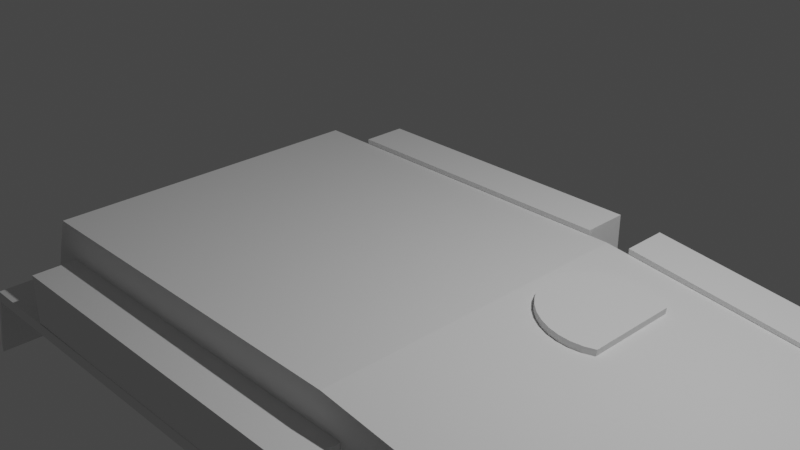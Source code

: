 # Source: ScimitarV3.blend  (saved by Blender 2.83.18; exported with 4.5.12 LTS)
import bpy
from mathutils import Matrix  # noqa: F401  (used for matrix-valued properties, if any)

bpy.ops.wm.read_factory_settings(use_empty=True)
scene = bpy.context.scene
scene.name = 'Scene'

# ---- collections
col_collection = bpy.data.collections.new('Collection'); scene.collection.children.link(col_collection)

# ---- world
world_world = bpy.data.worlds.new('World'); scene.world = world_world
world_world.use_nodes = True; world_world.node_tree.nodes.clear()
_N = world_world.node_tree.nodes; _L = world_world.node_tree.links
n0 = _N.new('ShaderNodeOutputWorld'); n0.name = 'World Output'; n0.location = (300, 300)
n1 = _N.new('ShaderNodeBackground'); n1.name = 'Background'; n1.location = (10, 300)
n1.inputs[0].default_value = (0.05088, 0.05088, 0.05088, 1.0)
_L.new(n1.outputs[0], n0.inputs[0])
n0.is_active_output = True
world_world.color = (0.05088, 0.05088, 0.05088)
world_world.use_sun_shadow = False
world_world.sun_shadow_jitter_overblur = 0.0

# ---- cameras
cam_camera = bpy.data.cameras.new('Camera')
cam_camera.clip_end = 100.0
cam_camera.ortho_scale = 7.314

# ---- lights
light_light = bpy.data.lights.new('Light', 'POINT')
light_light.transmission_factor = 0.0
light_light.energy = 1000.0
light_light.shadow_soft_size = 0.1
light_light.shadow_maximum_resolution = 0.006
light_light.use_absolute_resolution = True

# ---- meshes
me_cube = bpy.data.meshes.new('Cube')
me_cube.from_pydata([(-1.865, -1.0, 2.0), (-1.865, 1.0, 2.0), (-0.928, -1.0, 2.0), (-0.928, 1.0, 2.0), (-1.938, -1.0, 1.137), (-1.938, 1.0, 1.137), (-0.1258, 1.0, 1.191), (-0.1258, -1.0, 1.191), (-1.898, -1.0, 1.648), (-1.898, 1.0, 1.648), (-0.1714, 1.0, 1.648), (-0.1714, -1.0, 1.648), (-1.986, -1.0, 0.2421), (-1.758, -1.0, 0.0), (-1.758, 1.0, 0.0), (-1.986, 1.0, 0.2421), (-0.315, -1.0, 0.0), (-0.315, 1.0, 0.0), (-0.1968, -1.0, 0.1843), (-0.1968, 1.0, 0.1843), (-1.923, 1.0, 1.333), (-0.1433, 1.0, 1.366), (-0.1433, -1.0, 1.366), (-1.923, -1.0, 1.333), (-1.938, 1.802, 1.137), (-0.1258, 1.802, 1.191), (-1.938, -1.802, 1.137), (-0.1258, -1.802, 1.191), (-0.1258, -1.0, 1.074), (-1.938, -1.0, 1.02), (-1.938, 1.0, 1.02), (-0.1258, 1.0, 1.074), (-1.938, 1.802, 1.02), (-0.1258, 1.802, 1.074), (-0.1258, -1.802, 1.074), (-1.938, -1.802, 1.02), (-0.01368, 1.0, 1.191), (-0.01368, 1.802, 1.191), (-0.01368, -1.802, 1.191), (-0.01368, -1.0, 1.191), (-0.01368, 1.0, 1.074), (-0.01368, 1.802, 1.074), (-0.01368, -1.802, 1.074), (-0.01368, -1.0, 1.074), (0.04447, 1.0, 0.6721), (0.04447, 1.802, 0.6721), (0.04447, -1.802, 0.6721), (0.04447, -1.0, 0.6721), (0.04447, 1.0, 0.5548), (0.04447, 1.802, 0.5548), (0.04447, -1.802, 0.5548), (0.04447, -1.0, 0.5548), (-2.03, 1.802, 1.137), (-2.03, 1.0, 1.137), (-2.03, -1.0, 1.137), (-2.03, -1.802, 1.137), (-2.03, 1.802, 1.02), (-2.03, 1.0, 1.02), (-2.03, -1.0, 1.02), (-2.03, -1.802, 1.02), (-2.075, 1.802, 0.4672), (-2.075, 1.0, 0.4672), (-2.075, -1.0, 0.4672), (-2.075, -1.802, 0.4672), (-2.075, 1.802, 0.35), (-2.075, 1.0, 0.35), (-2.075, -1.0, 0.35), (-2.075, -1.802, 0.35), (-0.1049, -1.0, 0.5501), (-0.08977, -1.0, 0.7295), (-0.08977, 1.0, 0.7295), (-0.1049, 1.0, 0.5501), (-1.865, 1.401, 2.0), (-0.928, 1.401, 2.0), (-1.923, 1.401, 1.333), (-1.938, 1.401, 1.137), (-0.1433, 1.401, 1.366), (-0.1258, 1.401, 1.191), (-1.898, 1.401, 1.648), (-0.1714, 1.401, 1.648), (-1.898, -1.416, 1.648), (-1.865, -1.416, 2.0), (-0.928, -1.416, 2.0), (-0.1433, -1.416, 1.366), (-0.1258, -1.416, 1.191), (-1.938, -1.416, 1.137), (-1.923, -1.416, 1.333), (-0.1714, -1.416, 1.648)], [(8, 0), (20, 5), (22, 7), (23, 8), (1, 9), (9, 20), (10, 21), (11, 22), (4, 23), (74, 75), (72, 78), (78, 74), (83, 84)], [(76, 79, 21), (10, 3, 2, 11), (80, 86, 85, 84, 87, 82, 81), (3, 1, 0, 2), (70, 6, 7, 69), (23, 85, 86), (1, 3, 73, 72), (14, 13, 12, 15), (12, 4, 5, 15), (14, 15, 5, 6, 70, 71, 19, 17), (14, 17, 16, 13), (16, 18, 68, 69, 7, 4, 12, 13), (16, 17, 19, 18), (33, 31, 40, 41), (26, 35, 59, 55), (30, 31, 33, 32), (28, 29, 35, 34), (28, 34, 42, 43), (25, 24, 32, 33), (5, 6, 31, 30), (7, 4, 29, 28), (24, 5, 53, 52), (26, 27, 34, 35), (37, 41, 49, 45), (38, 39, 47, 46), (31, 6, 36, 40), (34, 27, 38, 42), (27, 7, 39, 38), (6, 25, 37, 36), (25, 33, 41, 37), (7, 28, 43, 39), (46, 47, 51, 50), (44, 45, 49, 48), (39, 43, 51, 47), (41, 40, 48, 49), (36, 37, 45, 44), (40, 36, 44, 48), (42, 38, 46, 50), (43, 42, 50, 51), (52, 53, 61, 60), (57, 56, 64, 65), (32, 24, 52, 56), (35, 29, 58, 59), (29, 4, 54, 58), (30, 32, 56, 57), (4, 26, 55, 54), (5, 30, 57, 53), (60, 61, 65, 64), (62, 63, 67, 66), (55, 59, 67, 63), (56, 52, 60, 64), (59, 58, 66, 67), (54, 55, 63, 62), (58, 54, 62, 66), (53, 57, 65, 61), (5, 24, 25, 6), (7, 27, 26, 4), (70, 69, 68, 71), (71, 68, 18, 19), (6, 77, 76, 21), (3, 10, 79, 73), (6, 5, 75, 77), (77, 75, 72, 73, 79, 76), (21, 79, 10, 11, 87, 83, 22), (80, 81, 8), (72, 75, 5, 4, 85, 23, 86, 80, 8, 81, 0, 1), (4, 7, 84, 85), (11, 2, 82, 87), (2, 0, 81, 82)])
_uv = me_cube.uv_layers.new(name='UVMap')
_uv.uv.foreach_set('vector', [0.0, 0.0, 0.581, 0.5, 0.0, 0.0, 0.581, 0.5, 0.625, 0.5, 0.625, 0.75, 0.581, 0.75, 0.0, 0.0, 0.0, 0.0, 0.5111, 1.0, 0.5239, 0.75, 0.581, 0.75, 0.625, 0.75, 0.875, 0.75, 0.625, 0.5, 0.875, 0.5, 0.875, 0.75, 0.625, 0.75, 0.4662, 0.5, 0.5239, 0.5, 0.5239, 0.75, 0.4662, 0.75, 0.0, 0.0, 0.5111, 1.0, 0.0, 0.0, 0.875, 0.5, 0.625, 0.5, 0.625, 0.5, 0.875, 0.5, 0.1553, 0.5, 0.1553, 0.75, 0.125, 0.75, 0.125, 0.5, 0.4053, 0.0, 0.5111, 0.0, 0.5111, 0.25, 0.4053, 0.25, 0.375, 0.2803, 0.4053, 0.25, 0.5111, 0.25, 0.5239, 0.5, 0.4662, 0.5, 0.4438, 0.4949, 0.398, 0.474, 0.375, 0.451, 0.1553, 0.5, 0.326, 0.5, 0.326, 0.75, 0.1553, 0.75, 0.375, 0.799, 0.398, 0.776, 0.4438, 0.7551, 0.4662, 0.75, 0.5239, 0.75, 0.5111, 1.0, 0.4053, 1.0, 0.375, 0.9697, 0.326, 0.75, 0.326, 0.5, 0.372, 0.5, 0.372, 0.75, 0.5239, 0.5, 0.5239, 0.5, 0.5239, 0.5, 0.5239, 0.5, 0.0, 0.0, 0.0, 0.0, 0.0, 0.0, 0.0, 0.0, 0.5111, 0.25, 0.5239, 0.5, 0.5239, 0.5, 0.5111, 0.25, 0.5239, 0.75, 0.5111, 1.0, 0.5111, 1.0, 0.5239, 0.75, 0.5239, 0.75, 0.5239, 0.75, 0.5239, 0.75, 0.5239, 0.75, 0.0, 0.0, 0.0, 0.0, 0.0, 0.0, 0.0, 0.0, 0.5111, 0.25, 0.5239, 0.5, 0.5239, 0.5, 0.5111, 0.25, 0.5239, 0.75, 0.5111, 1.0, 0.5111, 1.0, 0.5239, 0.75, 0.0, 0.0, 0.0, 0.0, 0.0, 0.0, 0.0, 0.0, 0.0, 0.0, 0.0, 0.0, 0.0, 0.0, 0.0, 0.0, 0.0, 0.0, 0.0, 0.0, 0.0, 0.0, 0.0, 0.0, 0.0, 0.0, 0.0, 0.0, 0.0, 0.0, 0.0, 0.0, 0.5239, 0.5, 0.5239, 0.5, 0.5239, 0.5, 0.5239, 0.5, 0.0, 0.0, 0.0, 0.0, 0.0, 0.0, 0.0, 0.0, 0.0, 0.0, 0.0, 0.0, 0.0, 0.0, 0.0, 0.0, 0.0, 0.0, 0.0, 0.0, 0.0, 0.0, 0.0, 0.0, 0.0, 0.0, 0.0, 0.0, 0.0, 0.0, 0.0, 0.0, 0.5239, 0.75, 0.5239, 0.75, 0.5239, 0.75, 0.5239, 0.75, 0.0, 0.0, 0.0, 0.0, 0.0, 0.0, 0.0, 0.0, 0.0, 0.0, 0.0, 0.0, 0.0, 0.0, 0.0, 0.0, 0.5239, 0.75, 0.5239, 0.75, 0.5239, 0.75, 0.5239, 0.75, 0.5239, 0.5, 0.5239, 0.5, 0.5239, 0.5, 0.5239, 0.5, 0.0, 0.0, 0.0, 0.0, 0.0, 0.0, 0.0, 0.0, 0.5239, 0.5, 0.5239, 0.5, 0.5239, 0.5, 0.5239, 0.5, 0.0, 0.0, 0.0, 0.0, 0.0, 0.0, 0.0, 0.0, 0.5239, 0.75, 0.5239, 0.75, 0.5239, 0.75, 0.5239, 0.75, 0.0, 0.0, 0.0, 0.0, 0.0, 0.0, 0.0, 0.0, 0.5111, 0.25, 0.5111, 0.25, 0.5111, 0.25, 0.5111, 0.25, 0.0, 0.0, 0.0, 0.0, 0.0, 0.0, 0.0, 0.0, 0.5111, 1.0, 0.5111, 1.0, 0.5111, 1.0, 0.5111, 1.0, 0.5111, 1.0, 0.5111, 1.0, 0.5111, 1.0, 0.5111, 1.0, 0.5111, 0.25, 0.5111, 0.25, 0.5111, 0.25, 0.5111, 0.25, 0.0, 0.0, 0.0, 0.0, 0.0, 0.0, 0.0, 0.0, 0.5111, 0.25, 0.5111, 0.25, 0.5111, 0.25, 0.5111, 0.25, 0.0, 0.0, 0.0, 0.0, 0.0, 0.0, 0.0, 0.0, 0.0, 0.0, 0.0, 0.0, 0.0, 0.0, 0.0, 0.0, 0.0, 0.0, 0.0, 0.0, 0.0, 0.0, 0.0, 0.0, 0.0, 0.0, 0.0, 0.0, 0.0, 0.0, 0.0, 0.0, 0.5111, 1.0, 0.5111, 1.0, 0.5111, 1.0, 0.5111, 1.0, 0.0, 0.0, 0.0, 0.0, 0.0, 0.0, 0.0, 0.0, 0.5111, 1.0, 0.5111, 1.0, 0.5111, 1.0, 0.5111, 1.0, 0.5111, 0.25, 0.5111, 0.25, 0.5111, 0.25, 0.5111, 0.25, 0.0, 0.0, 0.0, 0.0, 0.0, 0.0, 0.0, 0.0, 0.0, 0.0, 0.0, 0.0, 0.0, 0.0, 0.0, 0.0, 0.4662, 0.5, 0.4662, 0.75, 0.4387, 0.75, 0.4387, 0.5, 0.4387, 0.5, 0.4387, 0.75, 0.372, 0.75, 0.372, 0.5, 0.5239, 0.5, 0.5239, 0.5, 0.0, 0.0, 0.0, 0.0, 0.625, 0.5, 0.581, 0.5, 0.581, 0.5, 0.625, 0.5, 0.5239, 0.5, 0.5111, 0.25, 0.5111, 0.25, 0.5239, 0.5, 0.5239, 0.5, 0.5111, 0.25, 0.875, 0.5, 0.625, 0.5, 0.581, 0.5, 0.0, 0.0, 0.0, 0.0, 0.581, 0.5, 0.581, 0.5, 0.581, 0.75, 0.581, 0.75, 0.0, 0.0, 0.0, 0.0, 0.0, 0.0, 0.875, 0.75, 0.0, 0.0, 0.875, 0.5, 0.5111, 0.25, 0.5111, 0.25, 0.5111, 0.0, 0.5111, 1.0, 0.0, 0.0, 0.0, 0.0, 0.0, 0.0, 0.0, 0.0, 0.875, 0.75, 0.875, 0.75, 0.875, 0.5, 0.5111, 1.0, 0.5239, 0.75, 0.5239, 0.75, 0.5111, 1.0, 0.581, 0.75, 0.625, 0.75, 0.625, 0.75, 0.581, 0.75, 0.625, 0.75, 0.875, 0.75, 0.875, 0.75, 0.625, 0.75])
me_cube.use_remesh_fix_poles = True
me_cube.use_remesh_preserve_attributes = False
me_cube.use_mirror_vertex_groups = False
me_cube.update()
me_plane = bpy.data.meshes.new('Plane')
me_plane.from_pydata([(-2.0, -1.0, 0.0), (0.0, -1.0, 0.0), (-2.0, 1.0, 0.0), (0.0, 1.0, 0.0), (-2.0, 1.0, 1.294), (-2.0, -1.0, 1.294), (0.0, -1.0, 1.294), (0.0, 1.0, 1.294), (0.0, 3.732, 0.0), (-2.0, 3.732, 0.0), (0.0, 3.732, 1.294), (-2.0, 3.732, 1.294)], [], [(0, 2, 3, 1), (5, 6, 7, 4), (3, 2, 9, 8), (0, 1, 6, 5), (1, 3, 7, 6), (2, 0, 5, 4), (8, 9, 11, 10), (2, 4, 11, 9), (7, 3, 8, 10), (4, 7, 10, 11)])
_uv = me_plane.uv_layers.new(name='UVMap')
_uv.uv.foreach_set('vector', [0.0, 0.0, 0.0, 1.0, 1.0, 1.0, 1.0, 0.0, 0.0, 0.0, 1.0, 0.0, 1.0, 1.0, 0.0, 1.0, 1.0, 1.0, 0.0, 1.0, 0.0, 1.0, 1.0, 1.0, 0.0, 0.0, 1.0, 0.0, 1.0, 0.0, 0.0, 0.0, 1.0, 0.0, 1.0, 1.0, 1.0, 1.0, 1.0, 0.0, 0.0, 1.0, 0.0, 0.0, 0.0, 0.0, 0.0, 1.0, 1.0, 1.0, 0.0, 1.0, 0.0, 1.0, 1.0, 1.0, 0.0, 1.0, 0.0, 1.0, 0.0, 1.0, 0.0, 1.0, 1.0, 1.0, 1.0, 1.0, 1.0, 1.0, 1.0, 1.0, 0.0, 1.0, 1.0, 1.0, 1.0, 1.0, 0.0, 1.0])
me_plane.use_remesh_fix_poles = True
me_plane.use_remesh_preserve_attributes = False
me_plane.use_mirror_vertex_groups = False
me_plane.update()
me_plane_002 = bpy.data.meshes.new('Plane.002')
me_plane_002.from_pydata([(-1.0, -2.244, -0.6469), (1.0, -2.244, -0.6469), (-1.0, -0.2441, -0.6469), (1.0, -0.2441, -0.6469), (-1.0, -0.2441, 0.6469), (-1.0, -2.244, 0.6469), (1.0, -2.244, 0.6469), (1.0, -0.2441, 0.6469), (1.0, 2.488, -0.6469), (-1.0, 2.488, -0.6469), (1.0, 2.488, 0.6469), (-1.0, 2.488, 0.6469)], [], [(0, 2, 3, 1), (5, 6, 7, 4), (3, 2, 9, 8), (0, 1, 6, 5), (1, 3, 7, 6), (2, 0, 5, 4), (8, 9, 11, 10), (2, 4, 11, 9), (7, 3, 8, 10), (4, 7, 10, 11)])
_uv = me_plane_002.uv_layers.new(name='UVMap')
_uv.uv.foreach_set('vector', [0.0, 0.0, 0.0, 1.0, 1.0, 1.0, 1.0, 0.0, 0.0, 0.0, 1.0, 0.0, 1.0, 1.0, 0.0, 1.0, 1.0, 1.0, 0.0, 1.0, 0.0, 1.0, 1.0, 1.0, 0.0, 0.0, 1.0, 0.0, 1.0, 0.0, 0.0, 0.0, 1.0, 0.0, 1.0, 1.0, 1.0, 1.0, 1.0, 0.0, 0.0, 1.0, 0.0, 0.0, 0.0, 0.0, 0.0, 1.0, 1.0, 1.0, 0.0, 1.0, 0.0, 1.0, 1.0, 1.0, 0.0, 1.0, 0.0, 1.0, 0.0, 1.0, 0.0, 1.0, 1.0, 1.0, 1.0, 1.0, 1.0, 1.0, 1.0, 1.0, 0.0, 1.0, 1.0, 1.0, 1.0, 1.0, 0.0, 1.0])
me_plane_002.use_remesh_fix_poles = True
me_plane_002.use_remesh_preserve_attributes = False
me_plane_002.use_mirror_vertex_groups = False
me_plane_002.update()
me_plane_003 = bpy.data.meshes.new('Plane.003')
me_plane_003.from_pydata([(-0.08349, -8.402, -4.768e-07), (1.917, -8.402, -4.768e-07), (-0.08349, -6.402, -4.768e-07), (1.917, -6.402, -4.768e-07), (-0.08349, -6.402, 1.294), (-0.08349, -8.402, 1.294), (1.917, -8.402, 1.294), (1.917, -6.402, 1.294), (1.917, -3.67, -4.768e-07), (-0.08349, -3.67, -4.768e-07), (1.917, -3.67, 1.294), (-0.08349, -3.67, 1.294)], [], [(0, 2, 3, 1), (5, 6, 7, 4), (3, 2, 9, 8), (0, 1, 6, 5), (1, 3, 7, 6), (2, 0, 5, 4), (8, 9, 11, 10), (2, 4, 11, 9), (7, 3, 8, 10), (4, 7, 10, 11)])
_uv = me_plane_003.uv_layers.new(name='UVMap')
_uv.uv.foreach_set('vector', [0.0, 0.0, 0.0, 1.0, 1.0, 1.0, 1.0, 0.0, 0.0, 0.0, 1.0, 0.0, 1.0, 1.0, 0.0, 1.0, 1.0, 1.0, 0.0, 1.0, 0.0, 1.0, 1.0, 1.0, 0.0, 0.0, 1.0, 0.0, 1.0, 0.0, 0.0, 0.0, 1.0, 0.0, 1.0, 1.0, 1.0, 1.0, 1.0, 0.0, 0.0, 1.0, 0.0, 0.0, 0.0, 0.0, 0.0, 1.0, 1.0, 1.0, 0.0, 1.0, 0.0, 1.0, 1.0, 1.0, 0.0, 1.0, 0.0, 1.0, 0.0, 1.0, 0.0, 1.0, 1.0, 1.0, 1.0, 1.0, 1.0, 1.0, 1.0, 1.0, 0.0, 1.0, 1.0, 1.0, 1.0, 1.0, 0.0, 1.0])
me_plane_003.use_remesh_fix_poles = True
me_plane_003.use_remesh_preserve_attributes = False
me_plane_003.use_mirror_vertex_groups = False
me_plane_003.update()
me_plane_004 = bpy.data.meshes.new('Plane.004')
me_plane_004.from_pydata([(-1.0, -2.244, -0.6469), (1.0, -2.244, -0.6469), (-1.0, -0.2441, -0.6469), (1.0, -0.2441, -0.6469), (-1.0, -0.2441, 0.6469), (-1.0, -2.244, 0.6469), (1.0, -2.244, 0.6469), (1.0, -0.2441, 0.6469), (1.0, 2.488, -0.6469), (-1.0, 2.488, -0.6469), (1.0, 2.488, 0.6469), (-1.0, 2.488, 0.6469)], [], [(0, 2, 3, 1), (5, 6, 7, 4), (3, 2, 9, 8), (0, 1, 6, 5), (1, 3, 7, 6), (2, 0, 5, 4), (8, 9, 11, 10), (2, 4, 11, 9), (7, 3, 8, 10), (4, 7, 10, 11)])
_uv = me_plane_004.uv_layers.new(name='UVMap')
_uv.uv.foreach_set('vector', [0.0, 0.0, 0.0, 1.0, 1.0, 1.0, 1.0, 0.0, 0.0, 0.0, 1.0, 0.0, 1.0, 1.0, 0.0, 1.0, 1.0, 1.0, 0.0, 1.0, 0.0, 1.0, 1.0, 1.0, 0.0, 0.0, 1.0, 0.0, 1.0, 0.0, 0.0, 0.0, 1.0, 0.0, 1.0, 1.0, 1.0, 1.0, 1.0, 0.0, 0.0, 1.0, 0.0, 0.0, 0.0, 0.0, 0.0, 1.0, 1.0, 1.0, 0.0, 1.0, 0.0, 1.0, 1.0, 1.0, 0.0, 1.0, 0.0, 1.0, 0.0, 1.0, 0.0, 1.0, 1.0, 1.0, 1.0, 1.0, 1.0, 1.0, 1.0, 1.0, 0.0, 1.0, 1.0, 1.0, 1.0, 1.0, 0.0, 1.0])
me_plane_004.use_remesh_fix_poles = True
me_plane_004.use_remesh_preserve_attributes = False
me_plane_004.use_mirror_vertex_groups = False
me_plane_004.update()
me_plane_005 = bpy.data.meshes.new('Plane.005')
me_plane_005.from_pydata([(-1.0, -2.244, -0.6469), (1.0, -2.244, -0.6469), (-1.0, -0.2441, -0.6469), (1.0, -0.2441, -0.6469), (-1.0, -0.2441, 0.6469), (-1.0, -2.244, 0.6469), (1.0, -2.244, 0.6469), (1.0, -0.2441, 0.6469), (1.0, 2.488, -0.6469), (-1.0, 2.488, -0.6469), (1.0, 2.488, 0.6469), (-1.0, 2.488, 0.6469)], [], [(0, 2, 3, 1), (5, 6, 7, 4), (3, 2, 9, 8), (0, 1, 6, 5), (1, 3, 7, 6), (2, 0, 5, 4), (8, 9, 11, 10), (2, 4, 11, 9), (7, 3, 8, 10), (4, 7, 10, 11)])
_uv = me_plane_005.uv_layers.new(name='UVMap')
_uv.uv.foreach_set('vector', [0.0, 0.0, 0.0, 1.0, 1.0, 1.0, 1.0, 0.0, 0.0, 0.0, 1.0, 0.0, 1.0, 1.0, 0.0, 1.0, 1.0, 1.0, 0.0, 1.0, 0.0, 1.0, 1.0, 1.0, 0.0, 0.0, 1.0, 0.0, 1.0, 0.0, 0.0, 0.0, 1.0, 0.0, 1.0, 1.0, 1.0, 1.0, 1.0, 0.0, 0.0, 1.0, 0.0, 0.0, 0.0, 0.0, 0.0, 1.0, 1.0, 1.0, 0.0, 1.0, 0.0, 1.0, 1.0, 1.0, 0.0, 1.0, 0.0, 1.0, 0.0, 1.0, 0.0, 1.0, 1.0, 1.0, 1.0, 1.0, 1.0, 1.0, 1.0, 1.0, 0.0, 1.0, 1.0, 1.0, 1.0, 1.0, 0.0, 1.0])
me_plane_005.use_remesh_fix_poles = True
me_plane_005.use_remesh_preserve_attributes = False
me_plane_005.use_mirror_vertex_groups = False
me_plane_005.update()
me_plane_006 = bpy.data.meshes.new('Plane.006')
me_plane_006.from_pydata([(-1.0, -2.244, -0.6469), (1.0, -2.244, -0.6469), (-1.0, -2.244, 0.6135), (1.0, -2.244, 0.6135), (1.0, 2.488, -0.6469), (-1.0, 2.488, -0.6469), (1.0, 2.488, 0.182), (-1.0, 2.488, 0.182)], [], [(6, 3, 1, 4), (0, 1, 3, 2), (4, 5, 7, 6), (5, 0, 2, 7), (2, 3, 6, 7)])
_uv = me_plane_006.uv_layers.new(name='UVMap')
_uv.uv.foreach_set('vector', [1.0, 1.0, 1.0, 0.0, 1.0, 0.0, 1.0, 1.0, 0.0, 0.0, 1.0, 0.0, 1.0, 0.0, 0.0, 0.0, 1.0, 1.0, 0.0, 1.0, 0.0, 1.0, 1.0, 1.0, 0.0, 1.0, 0.0, 0.0, 0.0, 0.0, 0.0, 1.0, 0.0, 0.0, 1.0, 0.0, 1.0, 1.0, 0.0, 1.0])
me_plane_006.use_remesh_fix_poles = True
me_plane_006.use_remesh_preserve_attributes = False
me_plane_006.use_mirror_vertex_groups = False
me_plane_006.update()
me_plane_007 = bpy.data.meshes.new('Plane.007')
me_plane_007.from_pydata([(0.008097, 2.325, 0.0), (0.008097, 4.325, 0.0), (0.008097, 2.325, 0.36), (0.008097, 4.325, 0.36), (-1.992, 2.742, 0.0), (-1.575, 2.325, 1.421e-14), (-1.575, 4.325, 0.0), (-1.992, 3.908, 0.0), (-1.575, 2.325, 0.36), (-1.992, 2.742, 0.36), (-1.992, 3.908, 0.36), (-1.575, 4.325, 0.36)], [], [(0, 5, 8, 2), (1, 0, 2, 3), (4, 5, 0, 1, 6, 7), (6, 1, 3, 11), (8, 5, 4, 9), (6, 11, 10, 7), (4, 7, 10, 9)])
_uv = me_plane_007.uv_layers.new(name='UVMap')
_uv.uv.foreach_set('vector', [1.0, 0.0, 0.2085, 0.0, 0.2085, 0.0, 1.0, 0.0, 1.0, 1.0, 1.0, 0.0, 1.0, 0.0, 1.0, 1.0, 0.0, 0.2085, 0.2085, 0.0, 1.0, 0.0, 1.0, 1.0, 0.2085, 1.0, 0.0, 0.7915, 0.2085, 1.0, 1.0, 1.0, 1.0, 1.0, 0.2085, 1.0, 0.2085, 0.0, 0.2085, 0.0, 0.0, 0.2085, 0.0, 0.2085, 0.2085, 1.0, 0.2085, 1.0, 0.0, 0.7915, 0.0, 0.7915, 0.0, 0.2085, 0.0, 0.7915, 0.0, 0.7915, 0.0, 0.2085])
me_plane_007.use_remesh_fix_poles = True
me_plane_007.use_remesh_preserve_attributes = False
me_plane_007.use_mirror_vertex_groups = False
me_plane_007.update()
me_circle = bpy.data.meshes.new('Circle')
me_circle.from_pydata([(-1.243, 4.999, 0.05835), (-1.438, 4.979, 0.05835), (-1.626, 4.922, 0.05835), (-1.799, 4.83, 0.05835), (-1.95, 4.706, 0.05835), (-2.075, 4.554, 0.05835), (-2.167, 4.381, 0.05835), (-2.224, 4.194, 0.05835), (-2.243, 3.999, 0.05835), (-2.224, 3.804, 0.05835), (-2.167, 3.616, 0.05835), (-2.075, 3.443, 0.05835), (-1.95, 3.291, 0.05835), (-1.799, 3.167, 0.05835), (-1.626, 3.075, 0.05835), (-1.438, 3.018, 0.05835), (-1.243, 2.999, 0.05835), (-1.048, 3.018, 0.05835), (-0.8604, 3.075, 0.05835), (-0.6875, 3.167, 0.05835), (-0.536, 3.291, 0.05835), (-0.4116, 3.443, 0.05835), (-0.3192, 3.616, 0.05835), (-0.2623, 3.804, 0.05835), (-0.2431, 3.999, 0.05835), (-0.2623, 4.194, 0.05835), (-0.3192, 4.381, 0.05835), (-0.4116, 4.554, 0.05835), (-0.536, 4.706, 0.05835), (-0.6875, 4.83, 0.05835), (-0.8604, 4.922, 0.05835), (-1.048, 4.979, 0.05835), (-1.243, 4.999, 0.1512), (-1.438, 4.979, 0.1512), (-1.626, 4.922, 0.1512), (-1.799, 4.83, 0.1512), (-1.95, 4.706, 0.1512), (-2.075, 4.554, 0.1512), (-2.167, 4.381, 0.1512), (-2.224, 4.194, 0.1512), (-2.243, 3.999, 0.1512), (-2.224, 3.804, 0.1512), (-2.167, 3.616, 0.1512), (-2.075, 3.443, 0.1512), (-1.95, 3.291, 0.1512), (-1.799, 3.167, 0.1512), (-1.626, 3.075, 0.1512), (-1.438, 3.018, 0.1512), (-1.243, 2.999, 0.1512), (-1.048, 3.018, 0.1512), (-0.8604, 3.075, 0.1512), (-0.6875, 3.167, 0.1512), (-0.536, 3.291, 0.1512), (-0.4116, 3.443, 0.1512), (-0.3192, 3.616, 0.1512), (-0.2623, 3.804, 0.1512), (-0.2431, 3.999, 0.1512), (-0.2623, 4.194, 0.1512), (-0.3192, 4.381, 0.1512), (-0.4116, 4.554, 0.1512), (-0.536, 4.706, 0.1512), (-0.6875, 4.83, 0.1512), (-0.8604, 4.922, 0.1512), (-1.048, 4.979, 0.1512), (-1.243, 4.999, 0.1512), (-1.438, 4.979, 0.1512), (-1.626, 4.922, 0.1512), (-1.799, 4.83, 0.1512), (-1.95, 4.706, 0.1512), (-2.075, 4.554, 0.1512), (-2.167, 4.381, 0.1512), (-2.224, 4.194, 0.1512), (-2.243, 3.999, 0.1512), (-2.224, 3.804, 0.1512), (-2.167, 3.616, 0.1512), (-2.075, 3.443, 0.1512), (-1.95, 3.291, 0.1512), (-1.799, 3.167, 0.1512), (-1.626, 3.075, 0.1512), (-1.438, 3.018, 0.1512), (-1.243, 2.999, 0.1512), (-1.048, 3.018, 0.1512), (-0.8604, 3.075, 0.1512), (-0.6875, 3.167, 0.1512), (-0.536, 3.291, 0.1512), (-0.4116, 3.443, 0.1512), (-0.3192, 3.616, 0.1512), (-0.2623, 3.804, 0.1512), (-0.2431, 3.999, 0.1512), (-0.2623, 4.194, 0.1512), (-0.3192, 4.381, 0.1512), (-0.4116, 4.554, 0.1512), (-0.536, 4.706, 0.1512), (-0.6875, 4.83, 0.1512), (-0.8604, 4.922, 0.1512), (-1.048, 4.979, 0.1512), (-1.243, 4.852, 0.1485), (-1.41, 4.835, 0.1485), (-1.57, 4.787, 0.1485), (-1.717, 4.708, 0.1485), (-1.846, 4.602, 0.1485), (-1.952, 4.473, 0.1485), (-2.031, 4.325, 0.1485), (-2.08, 4.165, 0.1485), (-2.096, 3.999, 0.1485), (-2.08, 3.832, 0.1485), (-2.031, 3.672, 0.1485), (-1.952, 3.525, 0.1485), (-1.846, 3.395, 0.1485), (-1.717, 3.289, 0.1485), (-1.57, 3.211, 0.1485), (-1.41, 3.162, 0.1485), (-1.243, 3.146, 0.1485), (-1.077, 3.162, 0.1485), (-0.9167, 3.211, 0.1485), (-0.7692, 3.289, 0.1485), (-0.6399, 3.395, 0.1485), (-0.5338, 3.525, 0.1485), (-0.455, 3.672, 0.1485), (-0.4065, 3.832, 0.1485), (-0.3901, 3.999, 0.1485), (-0.4065, 4.165, 0.1485), (-0.455, 4.325, 0.1485), (-0.5338, 4.473, 0.1485), (-0.6399, 4.602, 0.1485), (-0.7692, 4.708, 0.1485), (-0.9167, 4.787, 0.1485), (-1.077, 4.835, 0.1485), (-1.243, 4.696, 0.1655), (-1.379, 4.683, 0.1655), (-1.51, 4.643, 0.1655), (-1.631, 4.578, 0.1655), (-1.736, 4.492, 0.1655), (-1.823, 4.386, 0.1655), (-1.887, 4.265, 0.1655), (-1.927, 4.135, 0.1655), (-1.94, 3.999, 0.1655), (-1.927, 3.863, 0.1655), (-1.887, 3.732, 0.1655), (-1.823, 3.611, 0.1655), (-1.736, 3.506, 0.1655), (-1.631, 3.419, 0.1655), (-1.51, 3.354, 0.1655), (-1.379, 3.315, 0.1655), (-1.243, 3.301, 0.1655), (-1.107, 3.315, 0.1655), (-0.9762, 3.354, 0.1655), (-0.8557, 3.419, 0.1655), (-0.75, 3.506, 0.1655), (-0.6633, 3.611, 0.1655), (-0.5988, 3.732, 0.1655), (-0.5592, 3.863, 0.1655), (-0.5458, 3.999, 0.1655), (-0.5592, 4.135, 0.1655), (-0.5988, 4.265, 0.1655), (-0.6633, 4.386, 0.1655), (-0.75, 4.492, 0.1655), (-0.8557, 4.578, 0.1655), (-0.9762, 4.643, 0.1655), (-1.107, 4.683, 0.1655), (-1.243, 4.4, 0.1842), (-1.321, 4.393, 0.1842), (-1.397, 4.37, 0.1842), (-1.466, 4.333, 0.1842), (-1.527, 4.283, 0.1842), (-1.577, 4.222, 0.1842), (-1.614, 4.152, 0.1842), (-1.637, 4.077, 0.1842), (-1.645, 3.999, 0.1842), (-1.637, 3.92, 0.1842), (-1.614, 3.845, 0.1842), (-1.577, 3.775, 0.1842), (-1.527, 3.715, 0.1842), (-1.466, 3.665, 0.1842), (-1.397, 3.627, 0.1842), (-1.321, 3.605, 0.1842), (-1.243, 3.597, 0.1842), (-1.165, 3.605, 0.1842), (-1.089, 3.627, 0.1842), (-1.02, 3.665, 0.1842), (-0.9591, 3.715, 0.1842), (-0.9091, 3.775, 0.1842), (-0.872, 3.845, 0.1842), (-0.8491, 3.92, 0.1842), (-0.8414, 3.999, 0.1842), (-0.8491, 4.077, 0.1842), (-0.872, 4.152, 0.1842), (-0.9091, 4.222, 0.1842), (-0.9591, 4.283, 0.1842), (-1.02, 4.333, 0.1842), (-1.089, 4.37, 0.1842), (-1.165, 4.393, 0.1842), (-1.243, 4.215, 0.1924), (-1.285, 4.211, 0.1924), (-1.326, 4.199, 0.1924), (-1.364, 4.179, 0.1924), (-1.396, 4.152, 0.1924), (-1.423, 4.119, 0.1924), (-1.443, 4.082, 0.1924), (-1.456, 4.041, 0.1924), (-1.46, 3.999, 0.1924), (-1.456, 3.956, 0.1924), (-1.443, 3.916, 0.1924), (-1.423, 3.878, 0.1924), (-1.396, 3.845, 0.1924), (-1.364, 3.818, 0.1924), (-1.326, 3.798, 0.1924), (-1.285, 3.786, 0.1924), (-1.243, 3.782, 0.1924), (-1.201, 3.786, 0.1924), (-1.16, 3.798, 0.1924), (-1.123, 3.818, 0.1924), (-1.09, 3.845, 0.1924), (-1.063, 3.878, 0.1924), (-1.043, 3.916, 0.1924), (-1.03, 3.956, 0.1924), (-1.026, 3.999, 0.1924), (-1.03, 4.041, 0.1924), (-1.043, 4.082, 0.1924), (-1.063, 4.119, 0.1924), (-1.09, 4.152, 0.1924), (-1.123, 4.179, 0.1924), (-1.16, 4.199, 0.1924), (-1.201, 4.211, 0.1924)], [], [(23, 24, 56, 55), (10, 11, 43, 42), (24, 25, 57, 56), (11, 12, 44, 43), (25, 26, 58, 57), (12, 13, 45, 44), (26, 27, 59, 58), (13, 14, 46, 45), (0, 1, 33, 32), (27, 28, 60, 59), (14, 15, 47, 46), (1, 2, 34, 33), (28, 29, 61, 60), (15, 16, 48, 47), (2, 3, 35, 34), (29, 30, 62, 61), (16, 17, 49, 48), (3, 4, 36, 35), (30, 31, 63, 62), (17, 18, 50, 49), (4, 5, 37, 36), (31, 0, 32, 63), (18, 19, 51, 50), (5, 6, 38, 37), (19, 20, 52, 51), (6, 7, 39, 38), (20, 21, 53, 52), (7, 8, 40, 39), (21, 22, 54, 53), (8, 9, 41, 40), (22, 23, 55, 54), (9, 10, 42, 41), (36, 37, 69, 68), (63, 32, 64, 95), (50, 51, 83, 82), (37, 38, 70, 69), (51, 52, 84, 83), (38, 39, 71, 70), (52, 53, 85, 84), (39, 40, 72, 71), (53, 54, 86, 85), (40, 41, 73, 72), (54, 55, 87, 86), (41, 42, 74, 73), (55, 56, 88, 87), (42, 43, 75, 74), (56, 57, 89, 88), (43, 44, 76, 75), (57, 58, 90, 89), (44, 45, 77, 76), (58, 59, 91, 90), (45, 46, 78, 77), (32, 33, 65, 64), (59, 60, 92, 91), (46, 47, 79, 78), (33, 34, 66, 65), (60, 61, 93, 92), (47, 48, 80, 79), (34, 35, 67, 66), (61, 62, 94, 93), (48, 49, 81, 80), (35, 36, 68, 67), (62, 63, 95, 94), (49, 50, 82, 81), (71, 72, 104, 103), (85, 86, 118, 117), (72, 73, 105, 104), (86, 87, 119, 118), (73, 74, 106, 105), (87, 88, 120, 119), (74, 75, 107, 106), (88, 89, 121, 120), (75, 76, 108, 107), (89, 90, 122, 121), (76, 77, 109, 108), (90, 91, 123, 122), (77, 78, 110, 109), (64, 65, 97, 96), (91, 92, 124, 123), (78, 79, 111, 110), (65, 66, 98, 97), (92, 93, 125, 124), (79, 80, 112, 111), (66, 67, 99, 98), (93, 94, 126, 125), (80, 81, 113, 112), (67, 68, 100, 99), (94, 95, 127, 126), (81, 82, 114, 113), (68, 69, 101, 100), (95, 64, 96, 127), (82, 83, 115, 114), (69, 70, 102, 101), (83, 84, 116, 115), (70, 71, 103, 102), (84, 85, 117, 116), (106, 107, 139, 138), (120, 121, 153, 152), (107, 108, 140, 139), (121, 122, 154, 153), (108, 109, 141, 140), (122, 123, 155, 154), (109, 110, 142, 141), (96, 97, 129, 128), (123, 124, 156, 155), (110, 111, 143, 142), (97, 98, 130, 129), (124, 125, 157, 156), (111, 112, 144, 143), (98, 99, 131, 130), (125, 126, 158, 157), (112, 113, 145, 144), (99, 100, 132, 131), (126, 127, 159, 158), (113, 114, 146, 145), (100, 101, 133, 132), (127, 96, 128, 159), (114, 115, 147, 146), (101, 102, 134, 133), (115, 116, 148, 147), (102, 103, 135, 134), (116, 117, 149, 148), (103, 104, 136, 135), (117, 118, 150, 149), (104, 105, 137, 136), (118, 119, 151, 150), (105, 106, 138, 137), (119, 120, 152, 151), (141, 142, 174, 173), (128, 129, 161, 160), (155, 156, 188, 187), (142, 143, 175, 174), (129, 130, 162, 161), (156, 157, 189, 188), (143, 144, 176, 175), (130, 131, 163, 162), (157, 158, 190, 189), (144, 145, 177, 176), (131, 132, 164, 163), (158, 159, 191, 190), (145, 146, 178, 177), (132, 133, 165, 164), (159, 128, 160, 191), (146, 147, 179, 178), (133, 134, 166, 165), (147, 148, 180, 179), (134, 135, 167, 166), (148, 149, 181, 180), (135, 136, 168, 167), (149, 150, 182, 181), (136, 137, 169, 168), (150, 151, 183, 182), (137, 138, 170, 169), (151, 152, 184, 183), (138, 139, 171, 170), (152, 153, 185, 184), (139, 140, 172, 171), (153, 154, 186, 185), (140, 141, 173, 172), (154, 155, 187, 186), (176, 177, 209, 208), (163, 164, 196, 195), (190, 191, 223, 222), (177, 178, 210, 209), (164, 165, 197, 196), (191, 160, 192, 223), (178, 179, 211, 210), (165, 166, 198, 197), (179, 180, 212, 211), (166, 167, 199, 198), (180, 181, 213, 212), (167, 168, 200, 199), (181, 182, 214, 213), (168, 169, 201, 200), (182, 183, 215, 214), (169, 170, 202, 201), (183, 184, 216, 215), (170, 171, 203, 202), (184, 185, 217, 216), (171, 172, 204, 203), (185, 186, 218, 217), (172, 173, 205, 204), (186, 187, 219, 218), (173, 174, 206, 205), (160, 161, 193, 192), (187, 188, 220, 219), (174, 175, 207, 206), (161, 162, 194, 193), (188, 189, 221, 220), (175, 176, 208, 207), (162, 163, 195, 194), (189, 190, 222, 221), (193, 194, 195, 196, 197, 198, 199, 200, 201, 202, 203, 204, 205, 206, 207, 208, 209, 210, 211, 212, 213, 214, 215, 216, 217, 218, 219, 220, 221, 222, 223, 192)])
_uv = me_circle.uv_layers.new(name='UVMap')
_uv.uv.foreach_set('vector', [0.0, 0.0, 0.0, 0.0, 0.0, 0.0, 0.0, 0.0, 0.0, 0.0, 0.0, 0.0, 0.0, 0.0, 0.0, 0.0, 0.0, 0.0, 0.0, 0.0, 0.0, 0.0, 0.0, 0.0, 0.0, 0.0, 0.0, 0.0, 0.0, 0.0, 0.0, 0.0, 0.0, 0.0, 0.0, 0.0, 0.0, 0.0, 0.0, 0.0, 0.0, 0.0, 0.0, 0.0, 0.0, 0.0, 0.0, 0.0, 0.0, 0.0, 0.0, 0.0, 0.0, 0.0, 0.0, 0.0, 0.0, 0.0, 0.0, 0.0, 0.0, 0.0, 0.0, 0.0, 0.0, 0.0, 0.0, 0.0, 0.0, 0.0, 0.0, 0.0, 0.0, 0.0, 0.0, 0.0, 0.0, 0.0, 0.0, 0.0, 0.0, 0.0, 0.0, 0.0, 0.0, 0.0, 0.0, 0.0, 0.0, 0.0, 0.0, 0.0, 0.0, 0.0, 0.0, 0.0, 0.0, 0.0, 0.0, 0.0, 0.0, 0.0, 0.0, 0.0, 0.0, 0.0, 0.0, 0.0, 0.0, 0.0, 0.0, 0.0, 0.0, 0.0, 0.0, 0.0, 0.0, 0.0, 0.0, 0.0, 0.0, 0.0, 0.0, 0.0, 0.0, 0.0, 0.0, 0.0, 0.0, 0.0, 0.0, 0.0, 0.0, 0.0, 0.0, 0.0, 0.0, 0.0, 0.0, 0.0, 0.0, 0.0, 0.0, 0.0, 0.0, 0.0, 0.0, 0.0, 0.0, 0.0, 0.0, 0.0, 0.0, 0.0, 0.0, 0.0, 0.0, 0.0, 0.0, 0.0, 0.0, 0.0, 0.0, 0.0, 0.0, 0.0, 0.0, 0.0, 0.0, 0.0, 0.0, 0.0, 0.0, 0.0, 0.0, 0.0, 0.0, 0.0, 0.0, 0.0, 0.0, 0.0, 0.0, 0.0, 0.0, 0.0, 0.0, 0.0, 0.0, 0.0, 0.0, 0.0, 0.0, 0.0, 0.0, 0.0, 0.0, 0.0, 0.0, 0.0, 0.0, 0.0, 0.0, 0.0, 0.0, 0.0, 0.0, 0.0, 0.0, 0.0, 0.0, 0.0, 0.0, 0.0, 0.0, 0.0, 0.0, 0.0, 0.0, 0.0, 0.0, 0.0, 0.0, 0.0, 0.0, 0.0, 0.0, 0.0, 0.0, 0.0, 0.0, 0.0, 0.0, 0.0, 0.0, 0.0, 0.0, 0.0, 0.0, 0.0, 0.0, 0.0, 0.0, 0.0, 0.0, 0.0, 0.0, 0.0, 0.0, 0.0, 0.0, 0.0, 0.0, 0.0, 0.0, 0.0, 0.0, 0.0, 0.0, 0.0, 0.0, 0.0, 0.0, 0.0, 0.0, 0.0, 0.0, 0.0, 0.0, 0.0, 0.0, 0.0, 0.0, 0.0, 0.0, 0.0, 0.0, 0.0, 0.0, 0.0, 0.0, 0.0, 0.0, 0.0, 0.0, 0.0, 0.0, 0.0, 0.0, 0.0, 0.0, 0.0, 0.0, 0.0, 0.0, 0.0, 0.0, 0.0, 0.0, 0.0, 0.0, 0.0, 0.0, 0.0, 0.0, 0.0, 0.0, 0.0, 0.0, 0.0, 0.0, 0.0, 0.0, 0.0, 0.0, 0.0, 0.0, 0.0, 0.0, 0.0, 0.0, 0.0, 0.0, 0.0, 0.0, 0.0, 0.0, 0.0, 0.0, 0.0, 0.0, 0.0, 0.0, 0.0, 0.0, 0.0, 0.0, 0.0, 0.0, 0.0, 0.0, 0.0, 0.0, 0.0, 0.0, 0.0, 0.0, 0.0, 0.0, 0.0, 0.0, 0.0, 0.0, 0.0, 0.0, 0.0, 0.0, 0.0, 0.0, 0.0, 0.0, 0.0, 0.0, 0.0, 0.0, 0.0, 0.0, 0.0, 0.0, 0.0, 0.0, 0.0, 0.0, 0.0, 0.0, 0.0, 0.0, 0.0, 0.0, 0.0, 0.0, 0.0, 0.0, 0.0, 0.0, 0.0, 0.0, 0.0, 0.0, 0.0, 0.0, 0.0, 0.0, 0.0, 0.0, 0.0, 0.0, 0.0, 0.0, 0.0, 0.0, 0.0, 0.0, 0.0, 0.0, 0.0, 0.0, 0.0, 0.0, 0.0, 0.0, 0.0, 0.0, 0.0, 0.0, 0.0, 0.0, 0.0, 0.0, 0.0, 0.0, 0.0, 0.0, 0.0, 0.0, 0.0, 0.0, 0.0, 0.0, 0.0, 0.0, 0.0, 0.0, 0.0, 0.0, 0.0, 0.0, 0.0, 0.0, 0.0, 0.0, 0.0, 0.0, 0.0, 0.0, 0.0, 0.0, 0.0, 0.0, 0.0, 0.0, 0.0, 0.0, 0.0, 0.0, 0.0, 0.0, 0.0, 0.0, 0.0, 0.0, 0.0, 0.0, 0.0, 0.0, 0.0, 0.0, 0.0, 0.0, 0.0, 0.0, 0.0, 0.0, 0.0, 0.0, 0.0, 0.0, 0.0, 0.0, 0.0, 0.0, 0.0, 0.0, 0.0, 0.0, 0.0, 0.0, 0.0, 0.0, 0.0, 0.0, 0.0, 0.0, 0.0, 0.0, 0.0, 0.0, 0.0, 0.0, 0.0, 0.0, 0.0, 0.0, 0.0, 0.0, 0.0, 0.0, 0.0, 0.0, 0.0, 0.0, 0.0, 0.0, 0.0, 0.0, 0.0, 0.0, 0.0, 0.0, 0.0, 0.0, 0.0, 0.0, 0.0, 0.0, 0.0, 0.0, 0.0, 0.0, 0.0, 0.0, 0.0, 0.0, 0.0, 0.0, 0.0, 0.0, 0.0, 0.0, 0.0, 0.0, 0.0, 0.0, 0.0, 0.0, 0.0, 0.0, 0.0, 0.0, 0.0, 0.0, 0.0, 0.0, 0.0, 0.0, 0.0, 0.0, 0.0, 0.0, 0.0, 0.0, 0.0, 0.0, 0.0, 0.0, 0.0, 0.0, 0.0, 0.0, 0.0, 0.0, 0.0, 0.0, 0.0, 0.0, 0.0, 0.0, 0.0, 0.0, 0.0, 0.0, 0.0, 0.0, 0.0, 0.0, 0.0, 0.0, 0.0, 0.0, 0.0, 0.0, 0.0, 0.0, 0.0, 0.0, 0.0, 0.0, 0.0, 0.0, 0.0, 0.0, 0.0, 0.0, 0.0, 0.0, 0.0, 0.0, 0.0, 0.0, 0.0, 0.0, 0.0, 0.0, 0.0, 0.0, 0.0, 0.0, 0.0, 0.0, 0.0, 0.0, 0.0, 0.0, 0.0, 0.0, 0.0, 0.0, 0.0, 0.0, 0.0, 0.0, 0.0, 0.0, 0.0, 0.0, 0.0, 0.0, 0.0, 0.0, 0.0, 0.0, 0.0, 0.0, 0.0, 0.0, 0.0, 0.0, 0.0, 0.0, 0.0, 0.0, 0.0, 0.0, 0.0, 0.0, 0.0, 0.0, 0.0, 0.0, 0.0, 0.0, 0.0, 0.0, 0.0, 0.0, 0.0, 0.0, 0.0, 0.0, 0.0, 0.0, 0.0, 0.0, 0.0, 0.0, 0.0, 0.0, 0.0, 0.0, 0.0, 0.0, 0.0, 0.0, 0.0, 0.0, 0.0, 0.0, 0.0, 0.0, 0.0, 0.0, 0.0, 0.0, 0.0, 0.0, 0.0, 0.0, 0.0, 0.0, 0.0, 0.0, 0.0, 0.0, 0.0, 0.0, 0.0, 0.0, 0.0, 0.0, 0.0, 0.0, 0.0, 0.0, 0.0, 0.0, 0.0, 0.0, 0.0, 0.0, 0.0, 0.0, 0.0, 0.0, 0.0, 0.0, 0.0, 0.0, 0.0, 0.0, 0.0, 0.0, 0.0, 0.0, 0.0, 0.0, 0.0, 0.0, 0.0, 0.0, 0.0, 0.0, 0.0, 0.0, 0.0, 0.0, 0.0, 0.0, 0.0, 0.0, 0.0, 0.0, 0.0, 0.0, 0.0, 0.0, 0.0, 0.0, 0.0, 0.0, 0.0, 0.0, 0.0, 0.0, 0.0, 0.0, 0.0, 0.0, 0.0, 0.0, 0.0, 0.0, 0.0, 0.0, 0.0, 0.0, 0.0, 0.0, 0.0, 0.0, 0.0, 0.0, 0.0, 0.0, 0.0, 0.0, 0.0, 0.0, 0.0, 0.0, 0.0, 0.0, 0.0, 0.0, 0.0, 0.0, 0.0, 0.0, 0.0, 0.0, 0.0, 0.0, 0.0, 0.0, 0.0, 0.0, 0.0, 0.0, 0.0, 0.0, 0.0, 0.0, 0.0, 0.0, 0.0, 0.0, 0.0, 0.0, 0.0, 0.0, 0.0, 0.0, 0.0, 0.0, 0.0, 0.0, 0.0, 0.0, 0.0, 0.0, 0.0, 0.0, 0.0, 0.0, 0.0, 0.0, 0.0, 0.0, 0.0, 0.0, 0.0, 0.0, 0.0, 0.0, 0.0, 0.0, 0.0, 0.0, 0.0, 0.0, 0.0, 0.0, 0.0, 0.0, 0.0, 0.0, 0.0, 0.0, 0.0, 0.0, 0.0, 0.0, 0.0, 0.0, 0.0, 0.0, 0.0, 0.0, 0.0, 0.0, 0.0, 0.0, 0.0, 0.0, 0.0, 0.0, 0.0, 0.0, 0.0, 0.0, 0.0, 0.0, 0.0, 0.0, 0.0, 0.0, 0.0, 0.0, 0.0, 0.0, 0.0, 0.0, 0.0, 0.0, 0.0, 0.0, 0.0, 0.0, 0.0, 0.0, 0.0, 0.0, 0.0, 0.0, 0.0, 0.0, 0.0, 0.0, 0.0, 0.0, 0.0, 0.0, 0.0, 0.0, 0.0, 0.0, 0.0, 0.0, 0.0, 0.0, 0.0, 0.0, 0.0, 0.0, 0.0, 0.0, 0.0, 0.0, 0.0, 0.0, 0.0, 0.0, 0.0, 0.0, 0.0, 0.0, 0.0, 0.0, 0.0, 0.0, 0.0, 0.0, 0.0, 0.0, 0.0, 0.0, 0.0, 0.0, 0.0, 0.0, 0.0, 0.0, 0.0, 0.0, 0.0, 0.0, 0.0, 0.0, 0.0, 0.0, 0.0, 0.0, 0.0, 0.0, 0.0, 0.0, 0.0, 0.0, 0.0, 0.0, 0.0, 0.0, 0.0, 0.0, 0.0, 0.0, 0.0, 0.0, 0.0, 0.0, 0.0, 0.0, 0.0, 0.0, 0.0, 0.0, 0.0, 0.0, 0.0, 0.0, 0.0, 0.0, 0.0, 0.0, 0.0, 0.0, 0.0, 0.0, 0.0, 0.0, 0.0, 0.0, 0.0, 0.0, 0.0, 0.0, 0.0, 0.0, 0.0, 0.0, 0.0, 0.0, 0.0, 0.0, 0.0, 0.0, 0.0, 0.0, 0.0, 0.0, 0.0, 0.0, 0.0, 0.0, 0.0, 0.0, 0.0, 0.0, 0.0, 0.0, 0.0, 0.0, 0.0, 0.0, 0.0, 0.0, 0.0, 0.0, 0.0, 0.0, 0.0, 0.0, 0.0, 0.0, 0.0, 0.0, 0.0, 0.0, 0.0, 0.0, 0.0, 0.0, 0.0, 0.0, 0.0, 0.0, 0.0, 0.0, 0.0, 0.0, 0.0, 0.0, 0.0, 0.0, 0.0, 0.0, 0.0, 0.0, 0.0, 0.0, 0.0, 0.0, 0.0, 0.0, 0.0, 0.0, 0.0, 0.0, 0.0, 0.0, 0.0, 0.0, 0.0, 0.0, 0.0, 0.0, 0.0, 0.0, 0.0, 0.0, 0.0, 0.0, 0.0, 0.0, 0.0, 0.0, 0.0, 0.0, 0.0, 0.0, 0.0, 0.0, 0.0, 0.0, 0.0, 0.0, 0.0, 0.0, 0.0, 0.0, 0.0, 0.0, 0.0, 0.0, 0.0, 0.0, 0.0, 0.0, 0.0, 0.0, 0.0, 0.0, 0.0, 0.0, 0.0, 0.0, 0.0, 0.0, 0.0, 0.0, 0.0, 0.0, 0.0, 0.0, 0.0, 0.0, 0.0, 0.0, 0.0, 0.0, 0.0, 0.0, 0.0, 0.0, 0.0, 0.0, 0.0, 0.0, 0.0, 0.0, 0.0, 0.0, 0.0, 0.0, 0.0, 0.0, 0.0, 0.0, 0.0, 0.0, 0.0, 0.0, 0.0, 0.0, 0.0, 0.0, 0.0, 0.0, 0.0, 0.0, 0.0, 0.0, 0.0, 0.0, 0.0, 0.0, 0.0, 0.0, 0.0, 0.0, 0.0, 0.0, 0.0, 0.0, 0.0, 0.0, 0.0, 0.0, 0.0, 0.0, 0.0, 0.0, 0.0, 0.0, 0.0, 0.0, 0.0, 0.0, 0.0, 0.0, 0.0, 0.0, 0.0, 0.0, 0.0, 0.0, 0.0, 0.0, 0.0, 0.0, 0.0, 0.0, 0.0, 0.0, 0.0, 0.0, 0.0, 0.0, 0.0, 0.0, 0.0, 0.0, 0.0, 0.0, 0.0, 0.0, 0.0, 0.0, 0.0, 0.0, 0.0, 0.0, 0.0, 0.0, 0.0, 0.0, 0.0, 0.0, 0.0, 0.0, 0.0, 0.0, 0.0, 0.0, 0.0, 0.0, 0.0, 0.0, 0.0, 0.0, 0.0, 0.0, 0.0, 0.0, 0.0, 0.0, 0.0, 0.0, 0.0, 0.0, 0.0, 0.0, 0.0, 0.0, 0.0, 0.0, 0.0, 0.0, 0.0, 0.0, 0.0, 0.0, 0.0, 0.0, 0.0, 0.0, 0.0, 0.0, 0.0, 0.0, 0.0, 0.0, 0.0, 0.0, 0.0, 0.0, 0.0, 0.0, 0.0, 0.0, 0.0, 0.0, 0.0, 0.0, 0.0, 0.0, 0.0, 0.0, 0.0, 0.0, 0.0, 0.0, 0.0, 0.0, 0.0, 0.0, 0.0, 0.0, 0.0, 0.0, 0.0, 0.0, 0.0, 0.0, 0.0, 0.0, 0.0, 0.0, 0.0, 0.0, 0.0, 0.0, 0.0, 0.0, 0.0, 0.0, 0.0, 0.0, 0.0, 0.0, 0.0, 0.0, 0.0, 0.0, 0.0, 0.0, 0.0, 0.0, 0.0, 0.0, 0.0, 0.0, 0.0, 0.0, 0.0, 0.0, 0.0, 0.0, 0.0, 0.0, 0.0, 0.0, 0.0, 0.0, 0.0, 0.0, 0.0, 0.0, 0.0, 0.0, 0.0, 0.0, 0.0, 0.0, 0.0, 0.0, 0.0, 0.0, 0.0, 0.0, 0.0, 0.0, 0.0, 0.0, 0.0, 0.0, 0.0, 0.0, 0.0, 0.0, 0.0, 0.0, 0.0, 0.0, 0.0, 0.0, 0.0, 0.0, 0.0, 0.0, 0.0, 0.0, 0.0, 0.0, 0.0, 0.0, 0.0, 0.0, 0.0, 0.0, 0.0, 0.0, 0.0, 0.0, 0.0, 0.0, 0.0, 0.0, 0.0, 0.0, 0.0, 0.0, 0.0, 0.0, 0.0, 0.0, 0.0, 0.0, 0.0, 0.0, 0.0, 0.0, 0.0, 0.0, 0.0, 0.0, 0.0, 0.0, 0.0, 0.0, 0.0, 0.0, 0.0, 0.0, 0.0, 0.0, 0.0, 0.0, 0.0, 0.0, 0.0, 0.0, 0.0, 0.0, 0.0, 0.0, 0.0, 0.0, 0.0, 0.0, 0.0, 0.0, 0.0, 0.0, 0.0, 0.0, 0.0, 0.0, 0.0, 0.0, 0.0, 0.0, 0.0, 0.0, 0.0, 0.0, 0.0, 0.0, 0.0, 0.0, 0.0, 0.0, 0.0, 0.0, 0.0, 0.0, 0.0, 0.0, 0.0, 0.0, 0.0, 0.0, 0.0, 0.0, 0.0, 0.0, 0.0, 0.0, 0.0, 0.0, 0.0, 0.0, 0.0, 0.0, 0.0, 0.0, 0.0, 0.0, 0.0, 0.0, 0.0, 0.0, 0.0, 0.0, 0.0, 0.0, 0.0, 0.0, 0.0, 0.0, 0.0, 0.0, 0.0, 0.0, 0.0, 0.0, 0.0, 0.0, 0.0, 0.0, 0.0, 0.0, 0.0, 0.0, 0.0, 0.0, 0.0, 0.0, 0.0, 0.0, 0.0, 0.0, 0.0, 0.0, 0.0, 0.0, 0.0, 0.0, 0.0, 0.0, 0.0, 0.0, 0.0, 0.0, 0.0, 0.0, 0.0, 0.0, 0.0, 0.0, 0.0, 0.0, 0.0, 0.0, 0.0, 0.0, 0.0, 0.0, 0.0, 0.0, 0.0, 0.0, 0.0, 0.0, 0.0, 0.0, 0.0, 0.0, 0.0, 0.0, 0.0, 0.0, 0.0, 0.0, 0.0, 0.0, 0.0, 0.0, 0.0, 0.0, 0.0, 0.0, 0.0, 0.0, 0.0, 0.0, 0.0, 0.0, 0.0, 0.0, 0.0, 0.0, 0.0, 0.0, 0.0, 0.0, 0.0, 0.0, 0.0, 0.0, 0.0])
me_circle.use_remesh_fix_poles = True
me_circle.use_remesh_preserve_attributes = False
me_circle.use_mirror_vertex_groups = False
me_circle.update()
me_plane_008 = bpy.data.meshes.new('Plane.008')
me_plane_008.from_pydata([(0.008097, 2.325, 0.0), (0.008097, 4.325, 0.0), (0.008097, 2.325, 0.36), (0.008097, 4.325, 0.36), (-1.992, 2.742, 0.0), (-1.575, 2.325, 1.421e-14), (-1.575, 4.325, 0.0), (-1.992, 3.908, 0.0), (-1.575, 2.325, 0.36), (-1.992, 2.742, 0.36), (-1.992, 3.908, 0.36), (-1.575, 4.325, 0.36)], [], [(0, 5, 8, 2), (1, 0, 2, 3), (4, 5, 0, 1, 6, 7), (6, 1, 3, 11), (8, 5, 4, 9), (6, 11, 10, 7), (4, 7, 10, 9)])
_uv = me_plane_008.uv_layers.new(name='UVMap')
_uv.uv.foreach_set('vector', [1.0, 0.0, 0.2085, 0.0, 0.2085, 0.0, 1.0, 0.0, 1.0, 1.0, 1.0, 0.0, 1.0, 0.0, 1.0, 1.0, 0.0, 0.2085, 0.2085, 0.0, 1.0, 0.0, 1.0, 1.0, 0.2085, 1.0, 0.0, 0.7915, 0.2085, 1.0, 1.0, 1.0, 1.0, 1.0, 0.2085, 1.0, 0.2085, 0.0, 0.2085, 0.0, 0.0, 0.2085, 0.0, 0.2085, 0.2085, 1.0, 0.2085, 1.0, 0.0, 0.7915, 0.0, 0.7915, 0.0, 0.2085, 0.0, 0.7915, 0.0, 0.7915, 0.0, 0.2085])
me_plane_008.use_remesh_fix_poles = True
me_plane_008.use_remesh_preserve_attributes = False
me_plane_008.use_mirror_vertex_groups = False
me_plane_008.update()
me_circle_001 = bpy.data.meshes.new('Circle.001')
me_circle_001.from_pydata([(-1.243, 4.999, 0.05835), (-1.438, 4.979, 0.05835), (-1.626, 4.922, 0.05835), (-1.799, 4.83, 0.05835), (-1.95, 4.706, 0.05835), (-2.075, 4.554, 0.05835), (-2.167, 4.381, 0.05835), (-2.224, 4.194, 0.05835), (-2.243, 3.999, 0.05835), (-2.224, 3.804, 0.05835), (-2.167, 3.616, 0.05835), (-2.075, 3.443, 0.05835), (-1.95, 3.291, 0.05835), (-1.799, 3.167, 0.05835), (-1.626, 3.075, 0.05835), (-1.438, 3.018, 0.05835), (-1.243, 2.999, 0.05835), (-1.048, 3.018, 0.05835), (-0.8604, 3.075, 0.05835), (-0.6875, 3.167, 0.05835), (-0.536, 3.291, 0.05835), (-0.4116, 3.443, 0.05835), (-0.3192, 3.616, 0.05835), (-0.2623, 3.804, 0.05835), (-0.2431, 3.999, 0.05835), (-0.2623, 4.194, 0.05835), (-0.3192, 4.381, 0.05835), (-0.4116, 4.554, 0.05835), (-0.536, 4.706, 0.05835), (-0.6875, 4.83, 0.05835), (-0.8604, 4.922, 0.05835), (-1.048, 4.979, 0.05835), (-1.243, 4.999, 0.1512), (-1.438, 4.979, 0.1512), (-1.626, 4.922, 0.1512), (-1.799, 4.83, 0.1512), (-1.95, 4.706, 0.1512), (-2.075, 4.554, 0.1512), (-2.167, 4.381, 0.1512), (-2.224, 4.194, 0.1512), (-2.243, 3.999, 0.1512), (-2.224, 3.804, 0.1512), (-2.167, 3.616, 0.1512), (-2.075, 3.443, 0.1512), (-1.95, 3.291, 0.1512), (-1.799, 3.167, 0.1512), (-1.626, 3.075, 0.1512), (-1.438, 3.018, 0.1512), (-1.243, 2.999, 0.1512), (-1.048, 3.018, 0.1512), (-0.8604, 3.075, 0.1512), (-0.6875, 3.167, 0.1512), (-0.536, 3.291, 0.1512), (-0.4116, 3.443, 0.1512), (-0.3192, 3.616, 0.1512), (-0.2623, 3.804, 0.1512), (-0.2431, 3.999, 0.1512), (-0.2623, 4.194, 0.1512), (-0.3192, 4.381, 0.1512), (-0.4116, 4.554, 0.1512), (-0.536, 4.706, 0.1512), (-0.6875, 4.83, 0.1512), (-0.8604, 4.922, 0.1512), (-1.048, 4.979, 0.1512), (-1.243, 4.999, 0.1512), (-1.438, 4.979, 0.1512), (-1.626, 4.922, 0.1512), (-1.799, 4.83, 0.1512), (-1.95, 4.706, 0.1512), (-2.075, 4.554, 0.1512), (-2.167, 4.381, 0.1512), (-2.224, 4.194, 0.1512), (-2.243, 3.999, 0.1512), (-2.224, 3.804, 0.1512), (-2.167, 3.616, 0.1512), (-2.075, 3.443, 0.1512), (-1.95, 3.291, 0.1512), (-1.799, 3.167, 0.1512), (-1.626, 3.075, 0.1512), (-1.438, 3.018, 0.1512), (-1.243, 2.999, 0.1512), (-1.048, 3.018, 0.1512), (-0.8604, 3.075, 0.1512), (-0.6875, 3.167, 0.1512), (-0.536, 3.291, 0.1512), (-0.4116, 3.443, 0.1512), (-0.3192, 3.616, 0.1512), (-0.2623, 3.804, 0.1512), (-0.2431, 3.999, 0.1512), (-0.2623, 4.194, 0.1512), (-0.3192, 4.381, 0.1512), (-0.4116, 4.554, 0.1512), (-0.536, 4.706, 0.1512), (-0.6875, 4.83, 0.1512), (-0.8604, 4.922, 0.1512), (-1.048, 4.979, 0.1512), (-1.243, 4.852, 0.1485), (-1.41, 4.835, 0.1485), (-1.57, 4.787, 0.1485), (-1.717, 4.708, 0.1485), (-1.846, 4.602, 0.1485), (-1.952, 4.473, 0.1485), (-2.031, 4.325, 0.1485), (-2.08, 4.165, 0.1485), (-2.096, 3.999, 0.1485), (-2.08, 3.832, 0.1485), (-2.031, 3.672, 0.1485), (-1.952, 3.525, 0.1485), (-1.846, 3.395, 0.1485), (-1.717, 3.289, 0.1485), (-1.57, 3.211, 0.1485), (-1.41, 3.162, 0.1485), (-1.243, 3.146, 0.1485), (-1.077, 3.162, 0.1485), (-0.9167, 3.211, 0.1485), (-0.7692, 3.289, 0.1485), (-0.6399, 3.395, 0.1485), (-0.5338, 3.525, 0.1485), (-0.455, 3.672, 0.1485), (-0.4065, 3.832, 0.1485), (-0.3901, 3.999, 0.1485), (-0.4065, 4.165, 0.1485), (-0.455, 4.325, 0.1485), (-0.5338, 4.473, 0.1485), (-0.6399, 4.602, 0.1485), (-0.7692, 4.708, 0.1485), (-0.9167, 4.787, 0.1485), (-1.077, 4.835, 0.1485), (-1.243, 4.696, 0.1655), (-1.379, 4.683, 0.1655), (-1.51, 4.643, 0.1655), (-1.631, 4.578, 0.1655), (-1.736, 4.492, 0.1655), (-1.823, 4.386, 0.1655), (-1.887, 4.265, 0.1655), (-1.927, 4.135, 0.1655), (-1.94, 3.999, 0.1655), (-1.927, 3.863, 0.1655), (-1.887, 3.732, 0.1655), (-1.823, 3.611, 0.1655), (-1.736, 3.506, 0.1655), (-1.631, 3.419, 0.1655), (-1.51, 3.354, 0.1655), (-1.379, 3.315, 0.1655), (-1.243, 3.301, 0.1655), (-1.107, 3.315, 0.1655), (-0.9762, 3.354, 0.1655), (-0.8557, 3.419, 0.1655), (-0.75, 3.506, 0.1655), (-0.6633, 3.611, 0.1655), (-0.5988, 3.732, 0.1655), (-0.5592, 3.863, 0.1655), (-0.5458, 3.999, 0.1655), (-0.5592, 4.135, 0.1655), (-0.5988, 4.265, 0.1655), (-0.6633, 4.386, 0.1655), (-0.75, 4.492, 0.1655), (-0.8557, 4.578, 0.1655), (-0.9762, 4.643, 0.1655), (-1.107, 4.683, 0.1655), (-1.243, 4.4, 0.1842), (-1.321, 4.393, 0.1842), (-1.397, 4.37, 0.1842), (-1.466, 4.333, 0.1842), (-1.527, 4.283, 0.1842), (-1.577, 4.222, 0.1842), (-1.614, 4.152, 0.1842), (-1.637, 4.077, 0.1842), (-1.645, 3.999, 0.1842), (-1.637, 3.92, 0.1842), (-1.614, 3.845, 0.1842), (-1.577, 3.775, 0.1842), (-1.527, 3.715, 0.1842), (-1.466, 3.665, 0.1842), (-1.397, 3.627, 0.1842), (-1.321, 3.605, 0.1842), (-1.243, 3.597, 0.1842), (-1.165, 3.605, 0.1842), (-1.089, 3.627, 0.1842), (-1.02, 3.665, 0.1842), (-0.9591, 3.715, 0.1842), (-0.9091, 3.775, 0.1842), (-0.872, 3.845, 0.1842), (-0.8491, 3.92, 0.1842), (-0.8414, 3.999, 0.1842), (-0.8491, 4.077, 0.1842), (-0.872, 4.152, 0.1842), (-0.9091, 4.222, 0.1842), (-0.9591, 4.283, 0.1842), (-1.02, 4.333, 0.1842), (-1.089, 4.37, 0.1842), (-1.165, 4.393, 0.1842), (-1.243, 4.215, 0.1924), (-1.285, 4.211, 0.1924), (-1.326, 4.199, 0.1924), (-1.364, 4.179, 0.1924), (-1.396, 4.152, 0.1924), (-1.423, 4.119, 0.1924), (-1.443, 4.082, 0.1924), (-1.456, 4.041, 0.1924), (-1.46, 3.999, 0.1924), (-1.456, 3.956, 0.1924), (-1.443, 3.916, 0.1924), (-1.423, 3.878, 0.1924), (-1.396, 3.845, 0.1924), (-1.364, 3.818, 0.1924), (-1.326, 3.798, 0.1924), (-1.285, 3.786, 0.1924), (-1.243, 3.782, 0.1924), (-1.201, 3.786, 0.1924), (-1.16, 3.798, 0.1924), (-1.123, 3.818, 0.1924), (-1.09, 3.845, 0.1924), (-1.063, 3.878, 0.1924), (-1.043, 3.916, 0.1924), (-1.03, 3.956, 0.1924), (-1.026, 3.999, 0.1924), (-1.03, 4.041, 0.1924), (-1.043, 4.082, 0.1924), (-1.063, 4.119, 0.1924), (-1.09, 4.152, 0.1924), (-1.123, 4.179, 0.1924), (-1.16, 4.199, 0.1924), (-1.201, 4.211, 0.1924)], [], [(23, 24, 56, 55), (10, 11, 43, 42), (24, 25, 57, 56), (11, 12, 44, 43), (25, 26, 58, 57), (12, 13, 45, 44), (26, 27, 59, 58), (13, 14, 46, 45), (0, 1, 33, 32), (27, 28, 60, 59), (14, 15, 47, 46), (1, 2, 34, 33), (28, 29, 61, 60), (15, 16, 48, 47), (2, 3, 35, 34), (29, 30, 62, 61), (16, 17, 49, 48), (3, 4, 36, 35), (30, 31, 63, 62), (17, 18, 50, 49), (4, 5, 37, 36), (31, 0, 32, 63), (18, 19, 51, 50), (5, 6, 38, 37), (19, 20, 52, 51), (6, 7, 39, 38), (20, 21, 53, 52), (7, 8, 40, 39), (21, 22, 54, 53), (8, 9, 41, 40), (22, 23, 55, 54), (9, 10, 42, 41), (36, 37, 69, 68), (63, 32, 64, 95), (50, 51, 83, 82), (37, 38, 70, 69), (51, 52, 84, 83), (38, 39, 71, 70), (52, 53, 85, 84), (39, 40, 72, 71), (53, 54, 86, 85), (40, 41, 73, 72), (54, 55, 87, 86), (41, 42, 74, 73), (55, 56, 88, 87), (42, 43, 75, 74), (56, 57, 89, 88), (43, 44, 76, 75), (57, 58, 90, 89), (44, 45, 77, 76), (58, 59, 91, 90), (45, 46, 78, 77), (32, 33, 65, 64), (59, 60, 92, 91), (46, 47, 79, 78), (33, 34, 66, 65), (60, 61, 93, 92), (47, 48, 80, 79), (34, 35, 67, 66), (61, 62, 94, 93), (48, 49, 81, 80), (35, 36, 68, 67), (62, 63, 95, 94), (49, 50, 82, 81), (71, 72, 104, 103), (85, 86, 118, 117), (72, 73, 105, 104), (86, 87, 119, 118), (73, 74, 106, 105), (87, 88, 120, 119), (74, 75, 107, 106), (88, 89, 121, 120), (75, 76, 108, 107), (89, 90, 122, 121), (76, 77, 109, 108), (90, 91, 123, 122), (77, 78, 110, 109), (64, 65, 97, 96), (91, 92, 124, 123), (78, 79, 111, 110), (65, 66, 98, 97), (92, 93, 125, 124), (79, 80, 112, 111), (66, 67, 99, 98), (93, 94, 126, 125), (80, 81, 113, 112), (67, 68, 100, 99), (94, 95, 127, 126), (81, 82, 114, 113), (68, 69, 101, 100), (95, 64, 96, 127), (82, 83, 115, 114), (69, 70, 102, 101), (83, 84, 116, 115), (70, 71, 103, 102), (84, 85, 117, 116), (106, 107, 139, 138), (120, 121, 153, 152), (107, 108, 140, 139), (121, 122, 154, 153), (108, 109, 141, 140), (122, 123, 155, 154), (109, 110, 142, 141), (96, 97, 129, 128), (123, 124, 156, 155), (110, 111, 143, 142), (97, 98, 130, 129), (124, 125, 157, 156), (111, 112, 144, 143), (98, 99, 131, 130), (125, 126, 158, 157), (112, 113, 145, 144), (99, 100, 132, 131), (126, 127, 159, 158), (113, 114, 146, 145), (100, 101, 133, 132), (127, 96, 128, 159), (114, 115, 147, 146), (101, 102, 134, 133), (115, 116, 148, 147), (102, 103, 135, 134), (116, 117, 149, 148), (103, 104, 136, 135), (117, 118, 150, 149), (104, 105, 137, 136), (118, 119, 151, 150), (105, 106, 138, 137), (119, 120, 152, 151), (141, 142, 174, 173), (128, 129, 161, 160), (155, 156, 188, 187), (142, 143, 175, 174), (129, 130, 162, 161), (156, 157, 189, 188), (143, 144, 176, 175), (130, 131, 163, 162), (157, 158, 190, 189), (144, 145, 177, 176), (131, 132, 164, 163), (158, 159, 191, 190), (145, 146, 178, 177), (132, 133, 165, 164), (159, 128, 160, 191), (146, 147, 179, 178), (133, 134, 166, 165), (147, 148, 180, 179), (134, 135, 167, 166), (148, 149, 181, 180), (135, 136, 168, 167), (149, 150, 182, 181), (136, 137, 169, 168), (150, 151, 183, 182), (137, 138, 170, 169), (151, 152, 184, 183), (138, 139, 171, 170), (152, 153, 185, 184), (139, 140, 172, 171), (153, 154, 186, 185), (140, 141, 173, 172), (154, 155, 187, 186), (176, 177, 209, 208), (163, 164, 196, 195), (190, 191, 223, 222), (177, 178, 210, 209), (164, 165, 197, 196), (191, 160, 192, 223), (178, 179, 211, 210), (165, 166, 198, 197), (179, 180, 212, 211), (166, 167, 199, 198), (180, 181, 213, 212), (167, 168, 200, 199), (181, 182, 214, 213), (168, 169, 201, 200), (182, 183, 215, 214), (169, 170, 202, 201), (183, 184, 216, 215), (170, 171, 203, 202), (184, 185, 217, 216), (171, 172, 204, 203), (185, 186, 218, 217), (172, 173, 205, 204), (186, 187, 219, 218), (173, 174, 206, 205), (160, 161, 193, 192), (187, 188, 220, 219), (174, 175, 207, 206), (161, 162, 194, 193), (188, 189, 221, 220), (175, 176, 208, 207), (162, 163, 195, 194), (189, 190, 222, 221), (193, 194, 195, 196, 197, 198, 199, 200, 201, 202, 203, 204, 205, 206, 207, 208, 209, 210, 211, 212, 213, 214, 215, 216, 217, 218, 219, 220, 221, 222, 223, 192)])
_uv = me_circle_001.uv_layers.new(name='UVMap')
_uv.uv.foreach_set('vector', [0.0, 0.0, 0.0, 0.0, 0.0, 0.0, 0.0, 0.0, 0.0, 0.0, 0.0, 0.0, 0.0, 0.0, 0.0, 0.0, 0.0, 0.0, 0.0, 0.0, 0.0, 0.0, 0.0, 0.0, 0.0, 0.0, 0.0, 0.0, 0.0, 0.0, 0.0, 0.0, 0.0, 0.0, 0.0, 0.0, 0.0, 0.0, 0.0, 0.0, 0.0, 0.0, 0.0, 0.0, 0.0, 0.0, 0.0, 0.0, 0.0, 0.0, 0.0, 0.0, 0.0, 0.0, 0.0, 0.0, 0.0, 0.0, 0.0, 0.0, 0.0, 0.0, 0.0, 0.0, 0.0, 0.0, 0.0, 0.0, 0.0, 0.0, 0.0, 0.0, 0.0, 0.0, 0.0, 0.0, 0.0, 0.0, 0.0, 0.0, 0.0, 0.0, 0.0, 0.0, 0.0, 0.0, 0.0, 0.0, 0.0, 0.0, 0.0, 0.0, 0.0, 0.0, 0.0, 0.0, 0.0, 0.0, 0.0, 0.0, 0.0, 0.0, 0.0, 0.0, 0.0, 0.0, 0.0, 0.0, 0.0, 0.0, 0.0, 0.0, 0.0, 0.0, 0.0, 0.0, 0.0, 0.0, 0.0, 0.0, 0.0, 0.0, 0.0, 0.0, 0.0, 0.0, 0.0, 0.0, 0.0, 0.0, 0.0, 0.0, 0.0, 0.0, 0.0, 0.0, 0.0, 0.0, 0.0, 0.0, 0.0, 0.0, 0.0, 0.0, 0.0, 0.0, 0.0, 0.0, 0.0, 0.0, 0.0, 0.0, 0.0, 0.0, 0.0, 0.0, 0.0, 0.0, 0.0, 0.0, 0.0, 0.0, 0.0, 0.0, 0.0, 0.0, 0.0, 0.0, 0.0, 0.0, 0.0, 0.0, 0.0, 0.0, 0.0, 0.0, 0.0, 0.0, 0.0, 0.0, 0.0, 0.0, 0.0, 0.0, 0.0, 0.0, 0.0, 0.0, 0.0, 0.0, 0.0, 0.0, 0.0, 0.0, 0.0, 0.0, 0.0, 0.0, 0.0, 0.0, 0.0, 0.0, 0.0, 0.0, 0.0, 0.0, 0.0, 0.0, 0.0, 0.0, 0.0, 0.0, 0.0, 0.0, 0.0, 0.0, 0.0, 0.0, 0.0, 0.0, 0.0, 0.0, 0.0, 0.0, 0.0, 0.0, 0.0, 0.0, 0.0, 0.0, 0.0, 0.0, 0.0, 0.0, 0.0, 0.0, 0.0, 0.0, 0.0, 0.0, 0.0, 0.0, 0.0, 0.0, 0.0, 0.0, 0.0, 0.0, 0.0, 0.0, 0.0, 0.0, 0.0, 0.0, 0.0, 0.0, 0.0, 0.0, 0.0, 0.0, 0.0, 0.0, 0.0, 0.0, 0.0, 0.0, 0.0, 0.0, 0.0, 0.0, 0.0, 0.0, 0.0, 0.0, 0.0, 0.0, 0.0, 0.0, 0.0, 0.0, 0.0, 0.0, 0.0, 0.0, 0.0, 0.0, 0.0, 0.0, 0.0, 0.0, 0.0, 0.0, 0.0, 0.0, 0.0, 0.0, 0.0, 0.0, 0.0, 0.0, 0.0, 0.0, 0.0, 0.0, 0.0, 0.0, 0.0, 0.0, 0.0, 0.0, 0.0, 0.0, 0.0, 0.0, 0.0, 0.0, 0.0, 0.0, 0.0, 0.0, 0.0, 0.0, 0.0, 0.0, 0.0, 0.0, 0.0, 0.0, 0.0, 0.0, 0.0, 0.0, 0.0, 0.0, 0.0, 0.0, 0.0, 0.0, 0.0, 0.0, 0.0, 0.0, 0.0, 0.0, 0.0, 0.0, 0.0, 0.0, 0.0, 0.0, 0.0, 0.0, 0.0, 0.0, 0.0, 0.0, 0.0, 0.0, 0.0, 0.0, 0.0, 0.0, 0.0, 0.0, 0.0, 0.0, 0.0, 0.0, 0.0, 0.0, 0.0, 0.0, 0.0, 0.0, 0.0, 0.0, 0.0, 0.0, 0.0, 0.0, 0.0, 0.0, 0.0, 0.0, 0.0, 0.0, 0.0, 0.0, 0.0, 0.0, 0.0, 0.0, 0.0, 0.0, 0.0, 0.0, 0.0, 0.0, 0.0, 0.0, 0.0, 0.0, 0.0, 0.0, 0.0, 0.0, 0.0, 0.0, 0.0, 0.0, 0.0, 0.0, 0.0, 0.0, 0.0, 0.0, 0.0, 0.0, 0.0, 0.0, 0.0, 0.0, 0.0, 0.0, 0.0, 0.0, 0.0, 0.0, 0.0, 0.0, 0.0, 0.0, 0.0, 0.0, 0.0, 0.0, 0.0, 0.0, 0.0, 0.0, 0.0, 0.0, 0.0, 0.0, 0.0, 0.0, 0.0, 0.0, 0.0, 0.0, 0.0, 0.0, 0.0, 0.0, 0.0, 0.0, 0.0, 0.0, 0.0, 0.0, 0.0, 0.0, 0.0, 0.0, 0.0, 0.0, 0.0, 0.0, 0.0, 0.0, 0.0, 0.0, 0.0, 0.0, 0.0, 0.0, 0.0, 0.0, 0.0, 0.0, 0.0, 0.0, 0.0, 0.0, 0.0, 0.0, 0.0, 0.0, 0.0, 0.0, 0.0, 0.0, 0.0, 0.0, 0.0, 0.0, 0.0, 0.0, 0.0, 0.0, 0.0, 0.0, 0.0, 0.0, 0.0, 0.0, 0.0, 0.0, 0.0, 0.0, 0.0, 0.0, 0.0, 0.0, 0.0, 0.0, 0.0, 0.0, 0.0, 0.0, 0.0, 0.0, 0.0, 0.0, 0.0, 0.0, 0.0, 0.0, 0.0, 0.0, 0.0, 0.0, 0.0, 0.0, 0.0, 0.0, 0.0, 0.0, 0.0, 0.0, 0.0, 0.0, 0.0, 0.0, 0.0, 0.0, 0.0, 0.0, 0.0, 0.0, 0.0, 0.0, 0.0, 0.0, 0.0, 0.0, 0.0, 0.0, 0.0, 0.0, 0.0, 0.0, 0.0, 0.0, 0.0, 0.0, 0.0, 0.0, 0.0, 0.0, 0.0, 0.0, 0.0, 0.0, 0.0, 0.0, 0.0, 0.0, 0.0, 0.0, 0.0, 0.0, 0.0, 0.0, 0.0, 0.0, 0.0, 0.0, 0.0, 0.0, 0.0, 0.0, 0.0, 0.0, 0.0, 0.0, 0.0, 0.0, 0.0, 0.0, 0.0, 0.0, 0.0, 0.0, 0.0, 0.0, 0.0, 0.0, 0.0, 0.0, 0.0, 0.0, 0.0, 0.0, 0.0, 0.0, 0.0, 0.0, 0.0, 0.0, 0.0, 0.0, 0.0, 0.0, 0.0, 0.0, 0.0, 0.0, 0.0, 0.0, 0.0, 0.0, 0.0, 0.0, 0.0, 0.0, 0.0, 0.0, 0.0, 0.0, 0.0, 0.0, 0.0, 0.0, 0.0, 0.0, 0.0, 0.0, 0.0, 0.0, 0.0, 0.0, 0.0, 0.0, 0.0, 0.0, 0.0, 0.0, 0.0, 0.0, 0.0, 0.0, 0.0, 0.0, 0.0, 0.0, 0.0, 0.0, 0.0, 0.0, 0.0, 0.0, 0.0, 0.0, 0.0, 0.0, 0.0, 0.0, 0.0, 0.0, 0.0, 0.0, 0.0, 0.0, 0.0, 0.0, 0.0, 0.0, 0.0, 0.0, 0.0, 0.0, 0.0, 0.0, 0.0, 0.0, 0.0, 0.0, 0.0, 0.0, 0.0, 0.0, 0.0, 0.0, 0.0, 0.0, 0.0, 0.0, 0.0, 0.0, 0.0, 0.0, 0.0, 0.0, 0.0, 0.0, 0.0, 0.0, 0.0, 0.0, 0.0, 0.0, 0.0, 0.0, 0.0, 0.0, 0.0, 0.0, 0.0, 0.0, 0.0, 0.0, 0.0, 0.0, 0.0, 0.0, 0.0, 0.0, 0.0, 0.0, 0.0, 0.0, 0.0, 0.0, 0.0, 0.0, 0.0, 0.0, 0.0, 0.0, 0.0, 0.0, 0.0, 0.0, 0.0, 0.0, 0.0, 0.0, 0.0, 0.0, 0.0, 0.0, 0.0, 0.0, 0.0, 0.0, 0.0, 0.0, 0.0, 0.0, 0.0, 0.0, 0.0, 0.0, 0.0, 0.0, 0.0, 0.0, 0.0, 0.0, 0.0, 0.0, 0.0, 0.0, 0.0, 0.0, 0.0, 0.0, 0.0, 0.0, 0.0, 0.0, 0.0, 0.0, 0.0, 0.0, 0.0, 0.0, 0.0, 0.0, 0.0, 0.0, 0.0, 0.0, 0.0, 0.0, 0.0, 0.0, 0.0, 0.0, 0.0, 0.0, 0.0, 0.0, 0.0, 0.0, 0.0, 0.0, 0.0, 0.0, 0.0, 0.0, 0.0, 0.0, 0.0, 0.0, 0.0, 0.0, 0.0, 0.0, 0.0, 0.0, 0.0, 0.0, 0.0, 0.0, 0.0, 0.0, 0.0, 0.0, 0.0, 0.0, 0.0, 0.0, 0.0, 0.0, 0.0, 0.0, 0.0, 0.0, 0.0, 0.0, 0.0, 0.0, 0.0, 0.0, 0.0, 0.0, 0.0, 0.0, 0.0, 0.0, 0.0, 0.0, 0.0, 0.0, 0.0, 0.0, 0.0, 0.0, 0.0, 0.0, 0.0, 0.0, 0.0, 0.0, 0.0, 0.0, 0.0, 0.0, 0.0, 0.0, 0.0, 0.0, 0.0, 0.0, 0.0, 0.0, 0.0, 0.0, 0.0, 0.0, 0.0, 0.0, 0.0, 0.0, 0.0, 0.0, 0.0, 0.0, 0.0, 0.0, 0.0, 0.0, 0.0, 0.0, 0.0, 0.0, 0.0, 0.0, 0.0, 0.0, 0.0, 0.0, 0.0, 0.0, 0.0, 0.0, 0.0, 0.0, 0.0, 0.0, 0.0, 0.0, 0.0, 0.0, 0.0, 0.0, 0.0, 0.0, 0.0, 0.0, 0.0, 0.0, 0.0, 0.0, 0.0, 0.0, 0.0, 0.0, 0.0, 0.0, 0.0, 0.0, 0.0, 0.0, 0.0, 0.0, 0.0, 0.0, 0.0, 0.0, 0.0, 0.0, 0.0, 0.0, 0.0, 0.0, 0.0, 0.0, 0.0, 0.0, 0.0, 0.0, 0.0, 0.0, 0.0, 0.0, 0.0, 0.0, 0.0, 0.0, 0.0, 0.0, 0.0, 0.0, 0.0, 0.0, 0.0, 0.0, 0.0, 0.0, 0.0, 0.0, 0.0, 0.0, 0.0, 0.0, 0.0, 0.0, 0.0, 0.0, 0.0, 0.0, 0.0, 0.0, 0.0, 0.0, 0.0, 0.0, 0.0, 0.0, 0.0, 0.0, 0.0, 0.0, 0.0, 0.0, 0.0, 0.0, 0.0, 0.0, 0.0, 0.0, 0.0, 0.0, 0.0, 0.0, 0.0, 0.0, 0.0, 0.0, 0.0, 0.0, 0.0, 0.0, 0.0, 0.0, 0.0, 0.0, 0.0, 0.0, 0.0, 0.0, 0.0, 0.0, 0.0, 0.0, 0.0, 0.0, 0.0, 0.0, 0.0, 0.0, 0.0, 0.0, 0.0, 0.0, 0.0, 0.0, 0.0, 0.0, 0.0, 0.0, 0.0, 0.0, 0.0, 0.0, 0.0, 0.0, 0.0, 0.0, 0.0, 0.0, 0.0, 0.0, 0.0, 0.0, 0.0, 0.0, 0.0, 0.0, 0.0, 0.0, 0.0, 0.0, 0.0, 0.0, 0.0, 0.0, 0.0, 0.0, 0.0, 0.0, 0.0, 0.0, 0.0, 0.0, 0.0, 0.0, 0.0, 0.0, 0.0, 0.0, 0.0, 0.0, 0.0, 0.0, 0.0, 0.0, 0.0, 0.0, 0.0, 0.0, 0.0, 0.0, 0.0, 0.0, 0.0, 0.0, 0.0, 0.0, 0.0, 0.0, 0.0, 0.0, 0.0, 0.0, 0.0, 0.0, 0.0, 0.0, 0.0, 0.0, 0.0, 0.0, 0.0, 0.0, 0.0, 0.0, 0.0, 0.0, 0.0, 0.0, 0.0, 0.0, 0.0, 0.0, 0.0, 0.0, 0.0, 0.0, 0.0, 0.0, 0.0, 0.0, 0.0, 0.0, 0.0, 0.0, 0.0, 0.0, 0.0, 0.0, 0.0, 0.0, 0.0, 0.0, 0.0, 0.0, 0.0, 0.0, 0.0, 0.0, 0.0, 0.0, 0.0, 0.0, 0.0, 0.0, 0.0, 0.0, 0.0, 0.0, 0.0, 0.0, 0.0, 0.0, 0.0, 0.0, 0.0, 0.0, 0.0, 0.0, 0.0, 0.0, 0.0, 0.0, 0.0, 0.0, 0.0, 0.0, 0.0, 0.0, 0.0, 0.0, 0.0, 0.0, 0.0, 0.0, 0.0, 0.0, 0.0, 0.0, 0.0, 0.0, 0.0, 0.0, 0.0, 0.0, 0.0, 0.0, 0.0, 0.0, 0.0, 0.0, 0.0, 0.0, 0.0, 0.0, 0.0, 0.0, 0.0, 0.0, 0.0, 0.0, 0.0, 0.0, 0.0, 0.0, 0.0, 0.0, 0.0, 0.0, 0.0, 0.0, 0.0, 0.0, 0.0, 0.0, 0.0, 0.0, 0.0, 0.0, 0.0, 0.0, 0.0, 0.0, 0.0, 0.0, 0.0, 0.0, 0.0, 0.0, 0.0, 0.0, 0.0, 0.0, 0.0, 0.0, 0.0, 0.0, 0.0, 0.0, 0.0, 0.0, 0.0, 0.0, 0.0, 0.0, 0.0, 0.0, 0.0, 0.0, 0.0, 0.0, 0.0, 0.0, 0.0, 0.0, 0.0, 0.0, 0.0, 0.0, 0.0, 0.0, 0.0, 0.0, 0.0, 0.0, 0.0, 0.0, 0.0, 0.0, 0.0, 0.0, 0.0, 0.0, 0.0, 0.0, 0.0, 0.0, 0.0, 0.0, 0.0, 0.0, 0.0, 0.0, 0.0, 0.0, 0.0, 0.0, 0.0, 0.0, 0.0, 0.0, 0.0, 0.0, 0.0, 0.0, 0.0, 0.0, 0.0, 0.0, 0.0, 0.0, 0.0, 0.0, 0.0, 0.0, 0.0, 0.0, 0.0, 0.0, 0.0, 0.0, 0.0, 0.0, 0.0, 0.0, 0.0, 0.0, 0.0, 0.0, 0.0, 0.0, 0.0, 0.0, 0.0, 0.0, 0.0, 0.0, 0.0, 0.0, 0.0, 0.0, 0.0, 0.0, 0.0, 0.0, 0.0, 0.0, 0.0, 0.0, 0.0, 0.0, 0.0, 0.0, 0.0, 0.0, 0.0, 0.0, 0.0, 0.0, 0.0, 0.0, 0.0, 0.0, 0.0, 0.0, 0.0, 0.0, 0.0, 0.0, 0.0, 0.0, 0.0, 0.0, 0.0, 0.0, 0.0, 0.0, 0.0, 0.0, 0.0, 0.0, 0.0, 0.0, 0.0, 0.0, 0.0, 0.0, 0.0, 0.0, 0.0, 0.0, 0.0, 0.0, 0.0, 0.0, 0.0, 0.0, 0.0, 0.0, 0.0, 0.0, 0.0, 0.0, 0.0, 0.0, 0.0, 0.0, 0.0, 0.0, 0.0, 0.0, 0.0, 0.0, 0.0, 0.0, 0.0, 0.0, 0.0, 0.0, 0.0, 0.0, 0.0, 0.0, 0.0, 0.0, 0.0, 0.0, 0.0, 0.0, 0.0, 0.0, 0.0, 0.0, 0.0, 0.0, 0.0, 0.0, 0.0, 0.0, 0.0, 0.0, 0.0, 0.0, 0.0, 0.0, 0.0, 0.0, 0.0, 0.0, 0.0, 0.0, 0.0, 0.0, 0.0, 0.0, 0.0, 0.0, 0.0, 0.0, 0.0, 0.0, 0.0, 0.0, 0.0, 0.0, 0.0, 0.0, 0.0, 0.0, 0.0, 0.0, 0.0, 0.0, 0.0, 0.0, 0.0, 0.0, 0.0, 0.0, 0.0, 0.0, 0.0, 0.0, 0.0, 0.0, 0.0, 0.0, 0.0, 0.0, 0.0, 0.0, 0.0, 0.0, 0.0, 0.0, 0.0, 0.0, 0.0, 0.0, 0.0, 0.0, 0.0, 0.0, 0.0, 0.0, 0.0, 0.0, 0.0, 0.0, 0.0, 0.0, 0.0, 0.0, 0.0, 0.0, 0.0, 0.0, 0.0, 0.0, 0.0, 0.0, 0.0, 0.0, 0.0, 0.0, 0.0, 0.0, 0.0, 0.0, 0.0, 0.0, 0.0, 0.0, 0.0, 0.0, 0.0, 0.0, 0.0, 0.0, 0.0, 0.0, 0.0, 0.0, 0.0, 0.0, 0.0, 0.0, 0.0, 0.0, 0.0, 0.0, 0.0, 0.0, 0.0, 0.0, 0.0, 0.0, 0.0, 0.0, 0.0, 0.0, 0.0, 0.0, 0.0, 0.0, 0.0, 0.0, 0.0, 0.0, 0.0, 0.0, 0.0, 0.0, 0.0, 0.0, 0.0, 0.0, 0.0, 0.0, 0.0, 0.0, 0.0, 0.0, 0.0, 0.0])
me_circle_001.use_remesh_fix_poles = True
me_circle_001.use_remesh_preserve_attributes = False
me_circle_001.use_mirror_vertex_groups = False
me_circle_001.update()
me_circle_002 = bpy.data.meshes.new('Circle.002')
me_circle_002.from_pydata([(0.0, 1.0, 0.0), (-0.1951, 0.9808, 0.0), (-0.3827, 0.9239, 0.0), (-0.5556, 0.8315, 0.0), (-0.7071, 0.7071, 0.0), (-0.8315, 0.5556, 0.0), (-0.9239, 0.3827, 0.0), (-0.9808, 0.1951, 0.0), (-1.0, 7.55e-08, 0.0), (-0.9808, -0.1951, 0.0), (-0.9239, -0.3827, 0.0), (-0.8315, -0.5556, 0.0), (-0.7071, -0.7071, 0.0), (-0.5556, -0.8315, 0.0), (-0.3827, -0.9239, 0.0), (-0.1951, -0.9808, 0.0), (3.258e-07, -1.0, 0.0), (0.1951, -0.9808, 0.0), (0.3827, -0.9239, 0.0), (0.5556, -0.8315, 0.0), (0.5556, 0.8315, 0.0), (0.5556, -0.8315, 0.0), (0.5556, 0.8315, 0.0), (0.3827, 0.9239, 0.0), (0.1951, 0.9808, 0.0), (0.0, 1.0, 0.08), (-0.1951, 0.9808, 0.08), (-0.3827, 0.9239, 0.08), (-0.5556, 0.8315, 0.08), (-0.7071, 0.7071, 0.08), (-0.8315, 0.5556, 0.08), (-0.9239, 0.3827, 0.08), (-0.9808, 0.1951, 0.08), (-1.0, 7.55e-08, 0.08), (-0.9808, -0.1951, 0.08), (-0.9239, -0.3827, 0.08), (-0.8315, -0.5556, 0.08), (-0.7071, -0.7071, 0.08), (-0.5556, -0.8315, 0.08), (-0.3827, -0.9239, 0.08), (-0.1951, -0.9808, 0.08), (3.258e-07, -1.0, 0.08), (0.1951, -0.9808, 0.08), (0.3827, -0.9239, 0.08), (0.5556, -0.8315, 0.08), (0.5556, 0.8315, 0.08), (0.5556, -0.8315, 0.08), (0.5556, 0.8315, 0.08), (0.3827, 0.9239, 0.08), (0.1951, 0.9808, 0.08)], [(44, 45)], [(5, 6, 31, 30), (19, 21, 46, 44), (13, 14, 39, 38), (6, 7, 32, 31), (22, 23, 48, 47), (14, 15, 40, 39), (7, 8, 33, 32), (23, 24, 49, 48), (0, 1, 26, 25), (15, 16, 41, 40), (8, 9, 34, 33), (24, 0, 25, 49), (1, 2, 27, 26), (16, 17, 42, 41), (9, 10, 35, 34), (2, 3, 28, 27), (17, 18, 43, 42), (10, 11, 36, 35), (3, 4, 29, 28), (18, 19, 44, 43), (11, 12, 37, 36), (4, 5, 30, 29), (20, 22, 47, 45), (12, 13, 38, 37), (26, 27, 28, 29, 30, 31, 32, 33, 34, 35, 36, 37, 38, 39, 40, 41, 42, 43, 44, 46, 45, 47, 48, 49, 25), (45, 22, 21, 19, 46, 44, 47)])
_uv = me_circle_002.uv_layers.new(name='UVMap')
_uv.uv.foreach_set('vector', [0.0, 0.0, 0.0, 0.0, 0.0, 0.0, 0.0, 0.0, 0.0, 0.0, 0.0, 0.0, 0.0, 0.0, 0.0, 0.0, 0.0, 0.0, 0.0, 0.0, 0.0, 0.0, 0.0, 0.0, 0.0, 0.0, 0.0, 0.0, 0.0, 0.0, 0.0, 0.0, 0.0, 0.0, 0.0, 0.0, 0.0, 0.0, 0.0, 0.0, 0.0, 0.0, 0.0, 0.0, 0.0, 0.0, 0.0, 0.0, 0.0, 0.0, 0.0, 0.0, 0.0, 0.0, 0.0, 0.0, 0.0, 0.0, 0.0, 0.0, 0.0, 0.0, 0.0, 0.0, 0.0, 0.0, 0.0, 0.0, 0.0, 0.0, 0.0, 0.0, 0.0, 0.0, 0.0, 0.0, 0.0, 0.0, 0.0, 0.0, 0.0, 0.0, 0.0, 0.0, 0.0, 0.0, 0.0, 0.0, 0.0, 0.0, 0.0, 0.0, 0.0, 0.0, 0.0, 0.0, 0.0, 0.0, 0.0, 0.0, 0.0, 0.0, 0.0, 0.0, 0.0, 0.0, 0.0, 0.0, 0.0, 0.0, 0.0, 0.0, 0.0, 0.0, 0.0, 0.0, 0.0, 0.0, 0.0, 0.0, 0.0, 0.0, 0.0, 0.0, 0.0, 0.0, 0.0, 0.0, 0.0, 0.0, 0.0, 0.0, 0.0, 0.0, 0.0, 0.0, 0.0, 0.0, 0.0, 0.0, 0.0, 0.0, 0.0, 0.0, 0.0, 0.0, 0.0, 0.0, 0.0, 0.0, 0.0, 0.0, 0.0, 0.0, 0.0, 0.0, 0.0, 0.0, 0.0, 0.0, 0.0, 0.0, 0.0, 0.0, 0.0, 0.0, 0.0, 0.0, 0.0, 0.0, 0.0, 0.0, 0.0, 0.0, 0.0, 0.0, 0.0, 0.0, 0.0, 0.0, 0.0, 0.0, 0.0, 0.0, 0.0, 0.0, 0.0, 0.0, 0.0, 0.0, 0.0, 0.0, 0.0, 0.0, 0.0, 0.0, 0.0, 0.0, 0.0, 0.0, 0.0, 0.0, 0.0, 0.0, 0.0, 0.0, 0.0, 0.0, 0.0, 0.0, 0.0, 0.0, 0.0, 0.0, 0.0, 0.0, 0.0, 0.0, 0.0, 0.0, 0.0, 0.0, 0.0, 0.0, 0.0, 0.0, 0.0, 0.0, 0.0, 0.0, 0.0, 0.0, 0.0, 0.0, 0.0, 0.0, 0.0, 0.0, 0.0, 0.0, 0.0, 0.0, 0.0, 0.0, 0.0, 0.0, 0.0, 0.0, 0.0, 0.0, 0.0, 0.0, 0.0, 0.0, 0.0, 0.0])
me_circle_002.use_remesh_fix_poles = True
me_circle_002.use_remesh_preserve_attributes = False
me_circle_002.use_mirror_vertex_groups = False
me_circle_002.update()

# ---- objects
ob_light = bpy.data.objects.new('Light', light_light)
ob_camera = bpy.data.objects.new('Camera', cam_camera)
ob_empty = bpy.data.objects.new('Empty', None)
ob_empty_001 = bpy.data.objects.new('Empty.001', None)
ob_empty_002 = bpy.data.objects.new('Empty.002', None)
ob_cube = bpy.data.objects.new('Cube', me_cube)
ob_plane = bpy.data.objects.new('Plane', me_plane)
ob_plane_002 = bpy.data.objects.new('Plane.002', me_plane_002)
ob_plane_001 = bpy.data.objects.new('Plane.001', me_plane_003)
ob_plane_003 = bpy.data.objects.new('Plane.003', me_plane_004)
ob_plane_004 = bpy.data.objects.new('Plane.004', me_plane_005)
ob_plane_005 = bpy.data.objects.new('Plane.005', me_plane_006)
ob_plane_006 = bpy.data.objects.new('Plane.006', me_plane_007)
ob_circle = bpy.data.objects.new('Circle', me_circle)
ob_plane_007 = bpy.data.objects.new('Plane.007', me_plane_008)
ob_circle_001 = bpy.data.objects.new('Circle.001', me_circle_001)
ob_circle_002 = bpy.data.objects.new('Circle.002', me_circle_002)

# ---- transforms, parenting, visibility, modifiers, constraints
ob_light.location = (4.076, 1.005, 5.904)
ob_light.rotation_euler = (0.6503, 0.05522, 1.866)
ob_light.lock_rotations_4d = False
ob_light.empty_display_type = 'ARROWS'
ob_light.color = (0.0, 0.0, 0.0, 0.0)
ob_light.lineart.crease_threshold = 0.0
ob_camera.location = (7.359, -6.926, 4.958)
ob_camera.rotation_euler = (1.109, 0.0, 0.8149)
ob_camera.lock_rotations_4d = False
ob_camera.empty_display_type = 'ARROWS'
ob_camera.color = (0.0, 0.0, 0.0, 0.0)
ob_camera.display_type = 'WIRE'
ob_camera.lineart.crease_threshold = 0.0
ob_empty.location = (0.7158, -0.6149, -5.042)
ob_empty.scale = (3.9, 3.9, 1.0)
ob_empty.empty_display_type = 'IMAGE'
ob_empty.empty_display_size = 5.0
ob_empty.use_empty_image_alpha = True
ob_empty.color = (1.0, 1.0, 1.0, 0.08955)
ob_empty.lineart.crease_threshold = 0.0
ob_empty_001.location = (0.729, 7.672, -7.574)
ob_empty_001.rotation_euler = (1.571, -0.0, 0.0)
ob_empty_001.scale = (3.9, 3.9, 1.0)
ob_empty_001.empty_display_type = 'IMAGE'
ob_empty_001.empty_display_size = 5.0
ob_empty_001.use_empty_image_alpha = True
ob_empty_001.color = (1.0, 1.0, 1.0, 0.08955)
ob_empty_001.lineart.crease_threshold = 0.0
ob_empty_002.location = (-5.472, 3.677, 5.611)
ob_empty_002.rotation_euler = (1.571, -0.0, 1.571)
ob_empty_002.scale = (3.9, 3.9, 1.0)
ob_empty_002.empty_display_type = 'IMAGE'
ob_empty_002.empty_display_size = 5.0
ob_empty_002.use_empty_image_alpha = True
ob_empty_002.color = (1.0, 1.0, 1.0, 0.08955)
ob_empty_002.lineart.crease_threshold = 0.0
ob_cube.location = (5.619, 0.0, -2.936)
ob_cube.scale = (4.815, 1.422, 1.194)
ob_cube.lineart.crease_threshold = 0.0
ob_plane.location = (5.547, -2.259, -1.514)
ob_plane.scale = (0.2784, 0.3051, 0.2937)
ob_plane.lineart.crease_threshold = 0.0
ob_plane_002.location = (5.269, 0.02003, -1.324)
ob_plane_002.scale = (0.2784, 0.2635, 0.2937)
ob_plane_002.lineart.crease_threshold = 0.0
ob_plane_001.location = (5.013, 0.0, -1.514)
ob_plane_001.scale = (0.2784, -0.3051, 0.2937)
ob_plane_001.lineart.crease_threshold = 0.0
ob_plane_003.location = (-0.9914, -2.275, -1.263)
ob_plane_003.rotation_euler = (0.0, -0.0, -1.571)
ob_plane_003.scale = (0.2784, 0.9628, 0.4694)
ob_plane_003.lineart.crease_threshold = 0.0
ob_plane_004.location = (-0.9914, 2.275, -1.0)
ob_plane_004.rotation_euler = (0.0, -0.0, -1.571)
ob_plane_004.scale = (-0.2784, 0.7636, 0.7915)
ob_plane_004.lineart.crease_threshold = 0.0
ob_plane_005.location = (2.76, 2.275, -1.0)
ob_plane_005.rotation_euler = (0.0, -0.0, -1.571)
ob_plane_005.scale = (-0.2784, 0.5916, 0.7915)
ob_plane_005.lineart.crease_threshold = 0.0
ob_plane_006.location = (5.013, 0.0, -1.514)
ob_plane_006.rotation_euler = (-0.0, 1.571, 0.0)
ob_plane_006.scale = (0.2674, -0.2527, 1.0)
ob_plane_006.lineart.crease_threshold = 0.0
_m = ob_plane_006.modifiers.new('Solidify', 'SOLIDIFY')
_m.thickness = -0.1
ob_circle.location = (5.013, -5.96e-08, -1.514)
ob_circle.rotation_euler = (-0.0, 1.571, 0.0)
ob_circle.scale = (0.2119, -0.2119, 1.723)
ob_circle.lineart.crease_threshold = 0.0
ob_plane_007.location = (5.013, -5.96e-08, -1.514)
ob_plane_007.rotation_euler = (-0.0, 1.571, 0.0)
ob_plane_007.scale = (0.2674, 0.2527, 1.0)
ob_plane_007.lineart.crease_threshold = 0.0
_m = ob_plane_007.modifiers.new('Solidify', 'SOLIDIFY')
_m.thickness = -0.1
ob_circle_001.location = (5.013, 0.0, -1.514)
ob_circle_001.rotation_euler = (-0.0, 1.571, 0.0)
ob_circle_001.scale = (0.2119, 0.2119, 1.723)
ob_circle_001.lineart.crease_threshold = 0.0
ob_circle_002.location = (1.958, 0.8488, -0.643)
ob_circle_002.rotation_euler = (0.0, 0.1176, 0.0)
ob_circle_002.scale = (0.664, 0.664, 1.0)
ob_circle_002.lineart.crease_threshold = 0.0

# ---- collection membership
col_collection.objects.link(ob_light)
col_collection.objects.link(ob_camera)
col_collection.objects.link(ob_empty)
col_collection.objects.link(ob_empty_001)
col_collection.objects.link(ob_empty_002)
col_collection.objects.link(ob_cube)
col_collection.objects.link(ob_plane)
col_collection.objects.link(ob_plane_002)
col_collection.objects.link(ob_plane_001)
col_collection.objects.link(ob_plane_003)
col_collection.objects.link(ob_plane_004)
col_collection.objects.link(ob_plane_005)
col_collection.objects.link(ob_plane_006)
col_collection.objects.link(ob_circle)
col_collection.objects.link(ob_plane_007)
col_collection.objects.link(ob_circle_001)
col_collection.objects.link(ob_circle_002)

# ---- scene / render settings (as saved in the file)
scene.camera = ob_camera
scene.frame_start = 1; scene.frame_end = 250; scene.frame_set(1)
scene.render.engine = 'BLENDER_EEVEE_NEXT'
scene.cycles.use_denoising = False
scene.cycles.samples = 128
scene.cycles.sampling_pattern = 'TABULATED_SOBOL'
scene.cycles.use_adaptive_sampling = False
scene.cycles.use_light_tree = False
scene.view_settings.view_transform = 'Filmic'
bpy.context.view_layer.update()
